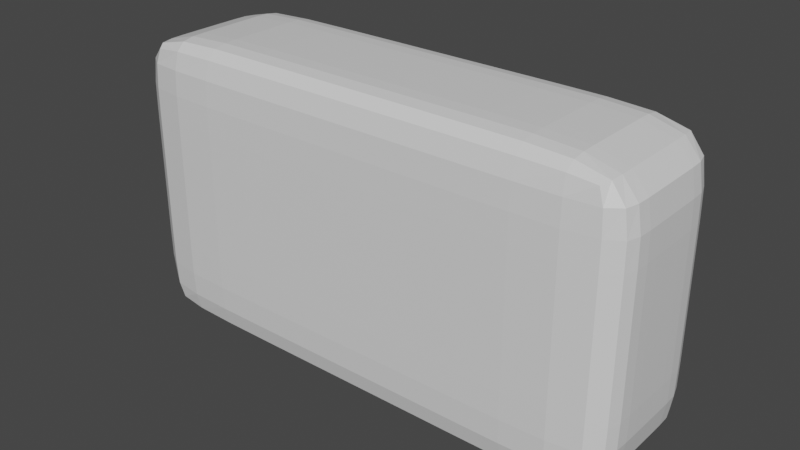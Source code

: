 # Source: BigBase.blend  (saved by Blender 2.81.16; exported with 4.5.12 LTS)
import bpy
from mathutils import Matrix  # noqa: F401  (used for matrix-valued properties, if any)

bpy.ops.wm.read_factory_settings(use_empty=True)
scene = bpy.context.scene
scene.name = 'Scene'

# ---- collections
col_collection = bpy.data.collections.new('Collection'); scene.collection.children.link(col_collection)

# ---- materials (node trees are filled in below, after node groups)
mat_material = bpy.data.materials.new('Material')
mat_material.alpha_threshold = 0.0
mat_material.use_transparent_shadow = False
mat_material.line_color = (0.0, 0.0, 0.0, 1.0)

# ---- node groups
ng_auto_smooth = bpy.data.node_groups.new('Auto Smooth', 'GeometryNodeTree')
_s = ng_auto_smooth.interface.new_socket(name='Geometry', in_out='OUTPUT', socket_type='NodeSocketGeometry')
_s = ng_auto_smooth.interface.new_socket(name='Geometry', in_out='INPUT', socket_type='NodeSocketGeometry')
_s = ng_auto_smooth.interface.new_socket(name='Angle', in_out='INPUT', socket_type='NodeSocketFloat')
_s.subtype = 'ANGLE'
_s.min_value = 0.0
_s.max_value = 3.142
ng_auto_smooth.is_modifier = True
_N = ng_auto_smooth.nodes; _L = ng_auto_smooth.links
n0 = _N.new('NodeGroupOutput'); n0.name = 'Group Output'; n0.location = (480, -100)
n1 = _N.new('NodeGroupInput'); n1.name = 'Group Input'; n1.location = (-420, -300)
n2 = _N.new('NodeGroupInput'); n2.name = 'Group Input.001'; n2.location = (-60, -100)
n3 = _N.new('GeometryNodeSetShadeSmooth'); n3.name = 'Set Shade Smooth'; n3.location = (120, -100)
n3.domain = 'EDGE'
n4 = _N.new('GeometryNodeSetShadeSmooth'); n4.name = 'Set Shade Smooth.001'; n4.location = (300, -100)
n5 = _N.new('GeometryNodeInputMeshEdgeAngle'); n5.name = 'Edge Angle'; n5.location = (-420, -220)
n6 = _N.new('GeometryNodeInputEdgeSmooth'); n6.name = 'Is Edge Smooth'; n6.location = (-60, -160)
n7 = _N.new('GeometryNodeInputShadeSmooth'); n7.name = 'Is Face Smooth'; n7.location = (-240, -340)
n8 = _N.new('FunctionNodeBooleanMath'); n8.name = 'Boolean Math'; n8.location = (-60, -220)
n9 = _N.new('FunctionNodeCompare'); n9.name = 'Compare'; n9.location = (-240, -180)
n9.operation = 'LESS_EQUAL'
_L.new(n5.outputs[0], n9.inputs[0])
_L.new(n4.outputs[0], n0.inputs[0])
_L.new(n1.outputs[1], n9.inputs[1])
_L.new(n9.outputs[0], n8.inputs[0])
_L.new(n7.outputs[0], n8.inputs[1])
_L.new(n2.outputs[0], n3.inputs[0])
_L.new(n6.outputs[0], n3.inputs[1])
_L.new(n3.outputs[0], n4.inputs[0])
_L.new(n8.outputs[0], n3.inputs[2])
n0.is_active_output = True

# ---- material node trees
mat_material.use_nodes = True; mat_material.node_tree.nodes.clear()
_N = mat_material.node_tree.nodes; _L = mat_material.node_tree.links
n0 = _N.new('ShaderNodeOutputMaterial'); n0.name = 'Material Output'; n0.location = (300, 300)
n1 = _N.new('ShaderNodeBsdfPrincipled'); n1.name = 'Principled BSDF'; n1.location = (10, 300)
n1.distribution = 'GGX'
n1.subsurface_method = 'BURLEY'
n1.inputs[2].default_value = 0.4
n1.inputs[3].default_value = 1.45
n1.inputs[27].default_value = (0.0, 0.0, 0.0, 1.0)
n1.inputs[28].default_value = 1.0
_L.new(n1.outputs[0], n0.inputs[0])
n0.is_active_output = True

# ---- world
world_world = bpy.data.worlds.new('World'); scene.world = world_world
world_world.use_nodes = True; world_world.node_tree.nodes.clear()
_N = world_world.node_tree.nodes; _L = world_world.node_tree.links
n0 = _N.new('ShaderNodeOutputWorld'); n0.name = 'World Output'; n0.location = (300, 300)
n1 = _N.new('ShaderNodeBackground'); n1.name = 'Background'; n1.location = (10, 300)
n1.inputs[0].default_value = (0.05088, 0.05088, 0.05088, 1.0)
_L.new(n1.outputs[0], n0.inputs[0])
n0.is_active_output = True
world_world.color = (0.05088, 0.05088, 0.05088)
world_world.use_sun_shadow = False
world_world.sun_shadow_jitter_overblur = 0.0

# ---- meshes
me_cube = bpy.data.meshes.new('Cube')
me_cube.from_pydata([(-7.887, 2.239, 9.494), (-7.887, 2.239, 0.5129), (-7.887, -2.239, 9.494), (-7.887, -2.239, 0.5129), (7.887, 2.239, 9.494), (7.887, 2.239, 0.5129), (7.887, -2.239, 9.494), (7.887, -2.239, 0.5129), (-8.053, 2.287, 8.985), (-8.102, 2.303, 8.174), (-8.108, 2.306, 7.277), (-8.109, 2.306, 6.368), (-8.109, 2.306, 5.459), (-8.109, 2.306, 4.549), (-8.109, 2.306, 3.639), (-8.108, 2.306, 2.73), (-8.102, 2.303, 1.833), (-8.053, 2.287, 1.022), (8.053, -2.287, 1.022), (8.102, -2.303, 1.833), (8.108, -2.306, 2.73), (8.109, -2.306, 3.639), (8.109, -2.306, 4.549), (8.109, -2.306, 5.459), (8.109, -2.306, 6.368), (8.108, -2.306, 7.277), (8.102, -2.303, 8.174), (8.053, -2.287, 8.985), (-8.053, -2.287, 8.985), (-8.102, -2.303, 8.174), (-8.108, -2.306, 7.277), (-8.109, -2.306, 6.368), (-8.109, -2.306, 5.459), (-8.109, -2.306, 4.549), (-8.109, -2.306, 3.639), (-8.108, -2.306, 2.73), (-8.102, -2.303, 1.833), (-8.053, -2.287, 1.022), (8.053, 2.287, 8.985), (8.102, 2.303, 8.174), (8.108, 2.306, 7.277), (8.109, 2.306, 6.368), (8.109, 2.306, 5.459), (8.109, 2.306, 4.549), (8.109, 2.306, 3.639), (8.108, 2.306, 2.73), (8.102, 2.303, 1.833), (8.053, 2.287, 1.022), (-6.991, 2.288, 0.4173), (-5.564, 2.304, 0.3883), (-3.989, 2.306, 0.3843), (-2.394, 2.306, 0.3841), (-0.7981, 2.306, 0.3841), (0.7981, 2.306, 0.3841), (2.394, 2.306, 0.3841), (3.989, 2.306, 0.3843), (5.564, 2.304, 0.3883), (6.991, 2.288, 0.4173), (-6.991, -2.288, 9.59), (-5.564, -2.304, 9.619), (-3.989, -2.306, 9.623), (-2.394, -2.306, 9.623), (-0.7981, -2.306, 9.623), (0.7981, -2.306, 9.623), (2.394, -2.306, 9.623), (3.989, -2.306, 9.623), (5.564, -2.304, 9.619), (6.991, -2.288, 9.59), (6.991, -2.288, 0.4173), (5.564, -2.304, 0.3883), (3.989, -2.306, 0.3843), (2.394, -2.306, 0.3841), (0.7981, -2.306, 0.3841), (-0.7981, -2.306, 0.3841), (-2.394, -2.306, 0.3841), (-3.989, -2.306, 0.3843), (-5.564, -2.304, 0.3883), (-6.991, -2.288, 0.4173), (6.991, 2.288, 9.59), (5.564, 2.304, 9.619), (3.989, 2.306, 9.623), (2.394, 2.306, 9.623), (0.7981, 2.306, 9.623), (-0.7981, 2.306, 9.623), (-2.394, 2.306, 9.623), (-3.989, 2.306, 9.623), (-5.564, 2.304, 9.619), (-6.991, 2.288, 9.59), (7.021, 2.415, 1.004), (5.568, 2.45, 0.9977), (3.99, 2.455, 0.9971), (2.394, 2.455, 0.9971), (0.7981, 2.455, 0.9971), (-0.7981, 2.455, 0.9971), (-2.394, 2.455, 0.9971), (-3.99, 2.455, 0.9971), (-5.568, 2.45, 0.9977), (-7.021, 2.415, 1.004), (7.031, 2.451, 1.83), (5.569, 2.491, 1.83), (3.99, 2.496, 1.83), (2.394, 2.496, 1.83), (0.7981, 2.496, 1.83), (-0.7981, 2.496, 1.83), (-2.394, 2.496, 1.83), (-3.99, 2.496, 1.83), (-5.569, 2.491, 1.83), (-7.031, 2.451, 1.83), (7.032, 2.456, 2.73), (5.569, 2.496, 2.73), (3.99, 2.501, 2.73), (2.394, 2.501, 2.73), (0.7981, 2.501, 2.73), (-0.7981, 2.501, 2.73), (-2.394, 2.501, 2.73), (-3.99, 2.501, 2.73), (-5.569, 2.496, 2.73), (-7.032, 2.456, 2.73), (7.032, 2.456, 3.639), (5.569, 2.496, 3.639), (3.99, 2.502, 3.639), (2.394, 2.502, 3.639), (0.7981, 2.502, 3.639), (-0.7981, 2.502, 3.639), (-2.394, 2.502, 3.639), (-3.99, 2.502, 3.639), (-5.569, 2.496, 3.639), (-7.032, 2.456, 3.639), (7.032, 2.456, 4.549), (5.569, 2.496, 4.549), (3.99, 2.502, 4.549), (2.394, 2.502, 4.549), (0.7981, 2.502, 4.549), (-0.7981, 2.502, 4.549), (-2.394, 2.502, 4.549), (-3.99, 2.502, 4.549), (-5.569, 2.496, 4.549), (-7.032, 2.456, 4.549), (7.032, 2.456, 5.459), (5.569, 2.496, 5.459), (3.99, 2.502, 5.459), (2.394, 2.502, 5.459), (0.7981, 2.502, 5.459), (-0.7981, 2.502, 5.459), (-2.394, 2.502, 5.459), (-3.99, 2.502, 5.459), (-5.569, 2.496, 5.459), (-7.032, 2.456, 5.459), (7.032, 2.456, 6.368), (5.569, 2.496, 6.368), (3.99, 2.502, 6.368), (2.394, 2.502, 6.368), (0.7981, 2.502, 6.368), (-0.7981, 2.502, 6.368), (-2.394, 2.502, 6.368), (-3.99, 2.502, 6.368), (-5.569, 2.496, 6.368), (-7.032, 2.456, 6.368), (7.032, 2.456, 7.278), (5.569, 2.496, 7.278), (3.99, 2.501, 7.278), (2.394, 2.501, 7.278), (0.7981, 2.501, 7.278), (-0.7981, 2.501, 7.278), (-2.394, 2.501, 7.278), (-3.99, 2.501, 7.278), (-5.569, 2.496, 7.278), (-7.032, 2.456, 7.278), (7.031, 2.451, 8.177), (5.569, 2.491, 8.178), (3.99, 2.496, 8.178), (2.394, 2.496, 8.178), (0.7981, 2.496, 8.178), (-0.7981, 2.496, 8.178), (-2.394, 2.496, 8.178), (-3.99, 2.496, 8.178), (-5.569, 2.491, 8.178), (-7.031, 2.451, 8.177), (7.021, 2.415, 9.003), (5.568, 2.45, 9.01), (3.99, 2.455, 9.01), (2.394, 2.455, 9.01), (0.7981, 2.455, 9.01), (-0.7981, 2.455, 9.01), (-2.394, 2.455, 9.01), (-3.99, 2.455, 9.01), (-5.568, 2.45, 9.01), (-7.021, 2.415, 9.003), (-7.021, -2.415, 1.004), (-5.568, -2.45, 0.9977), (-3.99, -2.455, 0.9971), (-2.394, -2.455, 0.9971), (-0.7981, -2.455, 0.9971), (0.7981, -2.455, 0.9971), (2.394, -2.455, 0.9971), (3.99, -2.455, 0.9971), (5.568, -2.45, 0.9977), (7.021, -2.415, 1.004), (-7.031, -2.451, 1.83), (-5.569, -2.491, 1.83), (-3.99, -2.496, 1.83), (-2.394, -2.496, 1.83), (-0.7981, -2.496, 1.83), (0.7981, -2.496, 1.83), (2.394, -2.496, 1.83), (3.99, -2.496, 1.83), (5.569, -2.491, 1.83), (7.031, -2.451, 1.83), (-7.032, -2.456, 2.73), (-5.569, -2.496, 2.73), (-3.99, -2.501, 2.73), (-2.394, -2.501, 2.73), (-0.7981, -2.501, 2.73), (0.7981, -2.501, 2.73), (2.394, -2.501, 2.73), (3.99, -2.501, 2.73), (5.569, -2.496, 2.73), (7.032, -2.456, 2.73), (-7.032, -2.456, 3.639), (-5.569, -2.496, 3.639), (-3.99, -2.502, 3.639), (-2.394, -2.502, 3.639), (-0.7981, -2.502, 3.639), (0.7981, -2.502, 3.639), (2.394, -2.502, 3.639), (3.99, -2.502, 3.639), (5.569, -2.496, 3.639), (7.032, -2.456, 3.639), (-7.032, -2.456, 4.549), (-5.569, -2.496, 4.549), (-3.99, -2.502, 4.549), (-2.394, -2.502, 4.549), (-0.7981, -2.502, 4.549), (0.7981, -2.502, 4.549), (2.394, -2.502, 4.549), (3.99, -2.502, 4.549), (5.569, -2.496, 4.549), (7.032, -2.456, 4.549), (-7.032, -2.456, 5.459), (-5.569, -2.496, 5.459), (-3.99, -2.502, 5.459), (-2.394, -2.502, 5.459), (-0.7981, -2.502, 5.459), (0.7981, -2.502, 5.459), (2.394, -2.502, 5.459), (3.99, -2.502, 5.459), (5.569, -2.496, 5.459), (7.032, -2.456, 5.459), (-7.032, -2.456, 6.368), (-5.569, -2.496, 6.368), (-3.99, -2.502, 6.368), (-2.394, -2.502, 6.368), (-0.7981, -2.502, 6.368), (0.7981, -2.502, 6.368), (2.394, -2.502, 6.368), (3.99, -2.502, 6.368), (5.569, -2.496, 6.368), (7.032, -2.456, 6.368), (-7.032, -2.456, 7.278), (-5.569, -2.496, 7.278), (-3.99, -2.501, 7.278), (-2.394, -2.501, 7.278), (-0.7981, -2.501, 7.278), (0.7981, -2.501, 7.278), (2.394, -2.501, 7.278), (3.99, -2.501, 7.278), (5.569, -2.496, 7.278), (7.032, -2.456, 7.278), (-7.031, -2.451, 8.177), (-5.569, -2.491, 8.178), (-3.99, -2.496, 8.178), (-2.394, -2.496, 8.178), (-0.7981, -2.496, 8.178), (0.7981, -2.496, 8.178), (2.394, -2.496, 8.178), (3.99, -2.496, 8.178), (5.569, -2.491, 8.178), (7.031, -2.451, 8.177), (-7.021, -2.415, 9.003), (-5.568, -2.45, 9.01), (-3.99, -2.455, 9.01), (-2.394, -2.455, 9.01), (-0.7981, -2.455, 9.01), (0.7981, -2.455, 9.01), (2.394, -2.455, 9.01), (3.99, -2.455, 9.01), (5.568, -2.45, 9.01), (7.021, -2.415, 9.003), (8.053, 1.986, 0.4178), (8.102, 1.584, 0.388), (8.11, 1.137, 0.3831), (8.111, 0.6823, 0.3827), (8.111, 0.2274, 0.3827), (8.111, -0.2274, 0.3827), (8.111, -0.6823, 0.3827), (8.11, -1.137, 0.3831), (8.102, -1.584, 0.388), (8.053, -1.986, 0.4178), (-8.053, 1.986, 9.589), (-8.102, 1.584, 9.619), (-8.11, 1.137, 9.624), (-8.111, 0.6823, 9.625), (-8.111, 0.2274, 9.625), (-8.111, -0.2274, 9.625), (-8.111, -0.6823, 9.625), (-8.11, -1.137, 9.624), (-8.102, -1.584, 9.619), (-8.053, -1.986, 9.589), (8.053, -1.986, 9.589), (8.102, -1.584, 9.619), (8.11, -1.137, 9.624), (8.111, -0.6823, 9.625), (8.111, -0.2274, 9.625), (8.111, 0.2274, 9.625), (8.111, 0.6823, 9.625), (8.11, 1.137, 9.624), (8.102, 1.584, 9.619), (8.053, 1.986, 9.589), (-8.053, -1.986, 0.4178), (-8.102, -1.584, 0.388), (-8.11, -1.137, 0.3831), (-8.111, -0.6823, 0.3827), (-8.111, -0.2274, 0.3827), (-8.111, 0.2274, 0.3827), (-8.111, 0.6823, 0.3827), (-8.11, 1.137, 0.3831), (-8.102, 1.584, 0.388), (-8.053, 1.986, 0.4178), (-8.492, 1.995, 1.005), (-8.606, 1.585, 0.9985), (-8.624, 1.137, 0.9975), (-8.626, 0.6823, 0.9973), (-8.626, 0.2274, 0.9973), (-8.626, -0.2274, 0.9973), (-8.626, -0.6823, 0.9973), (-8.624, -1.137, 0.9975), (-8.606, -1.585, 0.9985), (-8.492, -1.995, 1.005), (-8.605, 1.998, 1.831), (-8.738, 1.585, 1.83), (-8.758, 1.137, 1.83), (-8.76, 0.6823, 1.83), (-8.76, 0.2274, 1.83), (-8.76, -0.2274, 1.83), (-8.76, -0.6823, 1.83), (-8.758, -1.137, 1.83), (-8.738, -1.585, 1.83), (-8.605, -1.998, 1.831), (-8.62, 1.999, 2.73), (-8.756, 1.585, 2.73), (-8.776, 1.137, 2.73), (-8.778, 0.6823, 2.73), (-8.778, 0.2274, 2.73), (-8.778, -0.2274, 2.73), (-8.778, -0.6823, 2.73), (-8.776, -1.137, 2.73), (-8.756, -1.585, 2.73), (-8.62, -1.999, 2.73), (-8.621, 1.999, 3.639), (-8.757, 1.585, 3.639), (-8.777, 1.137, 3.639), (-8.779, 0.6823, 3.639), (-8.779, 0.2274, 3.639), (-8.779, -0.2274, 3.639), (-8.779, -0.6823, 3.639), (-8.777, -1.137, 3.639), (-8.757, -1.585, 3.639), (-8.621, -1.999, 3.639), (-8.621, 1.999, 4.549), (-8.757, 1.585, 4.549), (-8.777, 1.137, 4.549), (-8.779, 0.6823, 4.549), (-8.779, 0.2274, 4.549), (-8.779, -0.2274, 4.549), (-8.779, -0.6823, 4.549), (-8.777, -1.137, 4.549), (-8.757, -1.585, 4.549), (-8.621, -1.999, 4.549), (-8.621, 1.999, 5.459), (-8.757, 1.585, 5.459), (-8.777, 1.137, 5.459), (-8.779, 0.6823, 5.459), (-8.779, 0.2274, 5.459), (-8.779, -0.2274, 5.459), (-8.779, -0.6823, 5.459), (-8.777, -1.137, 5.459), (-8.757, -1.585, 5.459), (-8.621, -1.999, 5.459), (-8.621, 1.999, 6.368), (-8.757, 1.585, 6.368), (-8.777, 1.137, 6.368), (-8.779, 0.6823, 6.368), (-8.779, 0.2274, 6.368), (-8.779, -0.2274, 6.368), (-8.779, -0.6823, 6.368), (-8.777, -1.137, 6.368), (-8.757, -1.585, 6.368), (-8.621, -1.999, 6.368), (-8.62, 1.999, 7.277), (-8.756, 1.585, 7.277), (-8.776, 1.137, 7.278), (-8.778, 0.6823, 7.278), (-8.778, 0.2274, 7.278), (-8.778, -0.2274, 7.278), (-8.778, -0.6823, 7.278), (-8.776, -1.137, 7.278), (-8.756, -1.585, 7.277), (-8.62, -1.999, 7.277), (-8.605, 1.998, 8.176), (-8.738, 1.585, 8.177), (-8.758, 1.137, 8.177), (-8.76, 0.6823, 8.177), (-8.76, 0.2274, 8.177), (-8.76, -0.2274, 8.177), (-8.76, -0.6823, 8.177), (-8.758, -1.137, 8.177), (-8.738, -1.585, 8.177), (-8.605, -1.998, 8.176), (-8.492, 1.995, 9.002), (-8.606, 1.585, 9.009), (-8.624, 1.137, 9.01), (-8.626, 0.6823, 9.01), (-8.626, 0.2274, 9.01), (-8.626, -0.2274, 9.01), (-8.626, -0.6823, 9.01), (-8.624, -1.137, 9.01), (-8.606, -1.585, 9.009), (-8.492, -1.995, 9.002), (8.492, -1.995, 1.005), (8.606, -1.585, 0.9985), (8.624, -1.137, 0.9975), (8.626, -0.6823, 0.9973), (8.626, -0.2274, 0.9973), (8.626, 0.2274, 0.9973), (8.626, 0.6823, 0.9973), (8.624, 1.137, 0.9975), (8.606, 1.585, 0.9985), (8.492, 1.995, 1.005), (8.605, -1.998, 1.831), (8.738, -1.585, 1.83), (8.758, -1.137, 1.83), (8.76, -0.6823, 1.83), (8.76, -0.2274, 1.83), (8.76, 0.2274, 1.83), (8.76, 0.6823, 1.83), (8.758, 1.137, 1.83), (8.738, 1.585, 1.83), (8.605, 1.998, 1.831), (8.62, -1.999, 2.73), (8.756, -1.585, 2.73), (8.776, -1.137, 2.73), (8.778, -0.6823, 2.73), (8.778, -0.2274, 2.73), (8.778, 0.2274, 2.73), (8.778, 0.6823, 2.73), (8.776, 1.137, 2.73), (8.756, 1.585, 2.73), (8.62, 1.999, 2.73), (8.621, -1.999, 3.639), (8.757, -1.585, 3.639), (8.777, -1.137, 3.639), (8.779, -0.6823, 3.639), (8.779, -0.2274, 3.639), (8.779, 0.2274, 3.639), (8.779, 0.6823, 3.639), (8.777, 1.137, 3.639), (8.757, 1.585, 3.639), (8.621, 1.999, 3.639), (8.621, -1.999, 4.549), (8.757, -1.585, 4.549), (8.777, -1.137, 4.549), (8.779, -0.6823, 4.549), (8.779, -0.2274, 4.549), (8.779, 0.2274, 4.549), (8.779, 0.6823, 4.549), (8.777, 1.137, 4.549), (8.757, 1.585, 4.549), (8.621, 1.999, 4.549), (8.621, -1.999, 5.459), (8.757, -1.585, 5.459), (8.777, -1.137, 5.459), (8.779, -0.6823, 5.459), (8.779, -0.2274, 5.459), (8.779, 0.2274, 5.459), (8.779, 0.6823, 5.459), (8.777, 1.137, 5.459), (8.757, 1.585, 5.459), (8.621, 1.999, 5.459), (8.621, -1.999, 6.368), (8.757, -1.585, 6.368), (8.777, -1.137, 6.368), (8.779, -0.6823, 6.368), (8.779, -0.2274, 6.368), (8.779, 0.2274, 6.368), (8.779, 0.6823, 6.368), (8.777, 1.137, 6.368), (8.757, 1.585, 6.368), (8.621, 1.999, 6.368), (8.62, -1.999, 7.277), (8.756, -1.585, 7.277), (8.776, -1.137, 7.278), (8.778, -0.6823, 7.278), (8.778, -0.2274, 7.278), (8.778, 0.2274, 7.278), (8.778, 0.6823, 7.278), (8.776, 1.137, 7.278), (8.756, 1.585, 7.277), (8.62, 1.999, 7.277), (8.605, -1.998, 8.176), (8.738, -1.585, 8.177), (8.758, -1.137, 8.177), (8.76, -0.6823, 8.177), (8.76, -0.2274, 8.177), (8.76, 0.2274, 8.177), (8.76, 0.6823, 8.177), (8.758, 1.137, 8.177), (8.738, 1.585, 8.177), (8.605, 1.998, 8.176), (8.492, -1.995, 9.002), (8.606, -1.585, 9.009), (8.624, -1.137, 9.01), (8.626, -0.6823, 9.01), (8.626, -0.2274, 9.01), (8.626, 0.2274, 9.01), (8.626, 0.6823, 9.01), (8.624, 1.137, 9.01), (8.606, 1.585, 9.009), (8.492, 1.995, 9.002), (7.021, 1.996, 0.166), (7.031, 1.586, 0.09857), (7.032, 1.137, 0.08825), (7.032, 0.6823, 0.08739), (7.032, 0.2274, 0.08736), (7.032, -0.2274, 0.08736), (7.032, -0.6823, 0.08739), (7.032, -1.137, 0.08825), (7.031, -1.586, 0.09857), (7.021, -1.996, 0.166), (5.568, 2.0, 0.09984), (5.569, 1.586, 0.02259), (5.569, 1.137, 0.01118), (5.569, 0.6823, 0.01031), (5.569, 0.2274, 0.01028), (5.569, -0.2274, 0.01028), (5.569, -0.6823, 0.01031), (5.569, -1.137, 0.01118), (5.569, -1.586, 0.02259), (5.568, -2.0, 0.09984), (3.99, 2.0, 0.09096), (3.99, 1.586, 0.01276), (3.99, 1.137, 0.00138), (3.99, 0.6823, 0.000518), (3.99, 0.2274, 0.0004858), (3.99, -0.2274, 0.0004858), (3.99, -0.6823, 0.000518), (3.99, -1.137, 0.00138), (3.99, -1.586, 0.01276), (3.99, -2.0, 0.09096), (2.394, 2.0, 0.09045), (2.394, 1.586, 0.01227), (2.394, 1.137, 0.0008969), (2.394, 0.6823, 3.51e-05), (2.394, 0.2274, 2.889e-06), (2.394, -0.2274, 2.889e-06), (2.394, -0.6823, 3.51e-05), (2.394, -1.137, 0.0008969), (2.394, -1.586, 0.01227), (2.394, -2.0, 0.09045), (0.7981, 2.0, 0.09045), (0.7981, 1.586, 0.01227), (0.7981, 1.137, 0.0008953), (0.7981, 0.6823, 3.35e-05), (0.7981, 0.2274, 1.289e-06), (0.7981, -0.2274, 1.289e-06), (0.7981, -0.6823, 3.35e-05), (0.7981, -1.137, 0.0008953), (0.7981, -1.586, 0.01227), (0.7981, -2.0, 0.09045), (-0.7981, 2.0, 0.09045), (-0.7981, 1.586, 0.01227), (-0.7981, 1.137, 0.0008953), (-0.7981, 0.6823, 3.35e-05), (-0.7981, 0.2274, 1.289e-06), (-0.7981, -0.2274, 1.289e-06), (-0.7981, -0.6823, 3.35e-05), (-0.7981, -1.137, 0.0008953), (-0.7981, -1.586, 0.01227), (-0.7981, -2.0, 0.09045), (-2.394, 2.0, 0.09045), (-2.394, 1.586, 0.01227), (-2.394, 1.137, 0.0008969), (-2.394, 0.6823, 3.51e-05), (-2.394, 0.2274, 2.889e-06), (-2.394, -0.2274, 2.889e-06), (-2.394, -0.6823, 3.51e-05), (-2.394, -1.137, 0.0008969), (-2.394, -1.586, 0.01227), (-2.394, -2.0, 0.09045), (-3.99, 2.0, 0.09096), (-3.99, 1.586, 0.01276), (-3.99, 1.137, 0.00138), (-3.99, 0.6823, 0.000518), (-3.99, 0.2274, 0.0004858), (-3.99, -0.2274, 0.0004858), (-3.99, -0.6823, 0.000518), (-3.99, -1.137, 0.00138), (-3.99, -1.586, 0.01276), (-3.99, -2.0, 0.09096), (-5.568, 2.0, 0.09984), (-5.569, 1.586, 0.02259), (-5.569, 1.137, 0.01118), (-5.569, 0.6823, 0.01031), (-5.569, 0.2274, 0.01028), (-5.569, -0.2274, 0.01028), (-5.569, -0.6823, 0.01031), (-5.569, -1.137, 0.01118), (-5.569, -1.586, 0.02259), (-5.568, -2.0, 0.09984), (-7.021, 1.996, 0.166), (-7.031, 1.586, 0.09857), (-7.032, 1.137, 0.08825), (-7.032, 0.6823, 0.08739), (-7.032, 0.2274, 0.08736), (-7.032, -0.2274, 0.08736), (-7.032, -0.6823, 0.08739), (-7.032, -1.137, 0.08825), (-7.031, -1.586, 0.09857), (-7.021, -1.996, 0.166), (-7.021, 1.996, 9.841), (-7.031, 1.586, 9.909), (-7.032, 1.137, 9.919), (-7.032, 0.6823, 9.92), (-7.032, 0.2274, 9.92), (-7.032, -0.2274, 9.92), (-7.032, -0.6823, 9.92), (-7.032, -1.137, 9.919), (-7.031, -1.586, 9.909), (-7.021, -1.996, 9.841), (-5.568, 2.0, 9.907), (-5.569, 1.586, 9.985), (-5.569, 1.137, 9.996), (-5.569, 0.6823, 9.997), (-5.569, 0.2274, 9.997), (-5.569, -0.2274, 9.997), (-5.569, -0.6823, 9.997), (-5.569, -1.137, 9.996), (-5.569, -1.586, 9.985), (-5.568, -2.0, 9.907), (-3.99, 2.0, 9.916), (-3.99, 1.586, 9.994), (-3.99, 1.137, 10.01), (-3.99, 0.6823, 10.01), (-3.99, 0.2274, 10.01), (-3.99, -0.2274, 10.01), (-3.99, -0.6823, 10.01), (-3.99, -1.137, 10.01), (-3.99, -1.586, 9.994), (-3.99, -2.0, 9.916), (-2.394, 2.0, 9.917), (-2.394, 1.586, 9.995), (-2.394, 1.137, 10.01), (-2.394, 0.6823, 10.01), (-2.394, 0.2274, 10.01), (-2.394, -0.2274, 10.01), (-2.394, -0.6823, 10.01), (-2.394, -1.137, 10.01), (-2.394, -1.586, 9.995), (-2.394, -2.0, 9.917), (-0.7981, 2.0, 9.917), (-0.7981, 1.586, 9.995), (-0.7981, 1.137, 10.01), (-0.7981, 0.6823, 10.01), (-0.7981, 0.2274, 10.01), (-0.7981, -0.2274, 10.01), (-0.7981, -0.6823, 10.01), (-0.7981, -1.137, 10.01), (-0.7981, -1.586, 9.995), (-0.7981, -2.0, 9.917), (0.7981, 2.0, 9.917), (0.7981, 1.586, 9.995), (0.7981, 1.137, 10.01), (0.7981, 0.6823, 10.01), (0.7981, 0.2274, 10.01), (0.7981, -0.2274, 10.01), (0.7981, -0.6823, 10.01), (0.7981, -1.137, 10.01), (0.7981, -1.586, 9.995), (0.7981, -2.0, 9.917), (2.394, 2.0, 9.917), (2.394, 1.586, 9.995), (2.394, 1.137, 10.01), (2.394, 0.6823, 10.01), (2.394, 0.2274, 10.01), (2.394, -0.2274, 10.01), (2.394, -0.6823, 10.01), (2.394, -1.137, 10.01), (2.394, -1.586, 9.995), (2.394, -2.0, 9.917), (3.99, 2.0, 9.916), (3.99, 1.586, 9.994), (3.99, 1.137, 10.01), (3.99, 0.6823, 10.01), (3.99, 0.2274, 10.01), (3.99, -0.2274, 10.01), (3.99, -0.6823, 10.01), (3.99, -1.137, 10.01), (3.99, -1.586, 9.994), (3.99, -2.0, 9.916), (5.568, 2.0, 9.907), (5.569, 1.586, 9.985), (5.569, 1.137, 9.996), (5.569, 0.6823, 9.997), (5.569, 0.2274, 9.997), (5.569, -0.2274, 9.997), (5.569, -0.6823, 9.997), (5.569, -1.137, 9.996), (5.569, -1.586, 9.985), (5.568, -2.0, 9.907), (7.021, 1.996, 9.841), (7.031, 1.586, 9.909), (7.032, 1.137, 9.919), (7.032, 0.6823, 9.92), (7.032, 0.2274, 9.92), (7.032, -0.2274, 9.92), (7.032, -0.6823, 9.92), (7.032, -1.137, 9.919), (7.031, -1.586, 9.909), (7.021, -1.996, 9.841)], [], [(727, 67, 6, 308), (287, 27, 6, 67), (527, 38, 4, 317), (627, 77, 3, 318), (427, 28, 2, 307), (187, 8, 0, 87), (48, 1, 17, 97), (97, 17, 16, 107), (107, 16, 15, 117), (117, 15, 14, 127), (127, 14, 13, 137), (137, 13, 12, 147), (147, 12, 11, 157), (157, 11, 10, 167), (167, 10, 9, 177), (177, 9, 8, 187), (318, 3, 37, 337), (337, 37, 36, 347), (347, 36, 35, 357), (357, 35, 34, 367), (367, 34, 33, 377), (377, 33, 32, 387), (387, 32, 31, 397), (397, 31, 30, 407), (407, 30, 29, 417), (417, 29, 28, 427), (288, 5, 47, 437), (437, 47, 46, 447), (447, 46, 45, 457), (457, 45, 44, 467), (467, 44, 43, 477), (477, 43, 42, 487), (487, 42, 41, 497), (497, 41, 40, 507), (507, 40, 39, 517), (517, 39, 38, 527), (68, 7, 18, 197), (197, 18, 19, 207), (207, 19, 20, 217), (217, 20, 21, 227), (227, 21, 22, 237), (237, 22, 23, 247), (247, 23, 24, 257), (257, 24, 25, 267), (267, 25, 26, 277), (277, 26, 27, 287), (29, 268, 278, 28), (268, 269, 279, 278), (269, 270, 280, 279), (270, 271, 281, 280), (271, 272, 282, 281), (272, 273, 283, 282), (273, 274, 284, 283), (274, 275, 285, 284), (275, 276, 286, 285), (276, 277, 287, 286), (30, 258, 268, 29), (258, 259, 269, 268), (259, 260, 270, 269), (260, 261, 271, 270), (261, 262, 272, 271), (262, 263, 273, 272), (263, 264, 274, 273), (264, 265, 275, 274), (265, 266, 276, 275), (266, 267, 277, 276), (31, 248, 258, 30), (248, 249, 259, 258), (249, 250, 260, 259), (250, 251, 261, 260), (251, 252, 262, 261), (252, 253, 263, 262), (253, 254, 264, 263), (254, 255, 265, 264), (255, 256, 266, 265), (256, 257, 267, 266), (32, 238, 248, 31), (238, 239, 249, 248), (239, 240, 250, 249), (240, 241, 251, 250), (241, 242, 252, 251), (242, 243, 253, 252), (243, 244, 254, 253), (244, 245, 255, 254), (245, 246, 256, 255), (246, 247, 257, 256), (33, 228, 238, 32), (228, 229, 239, 238), (229, 230, 240, 239), (230, 231, 241, 240), (231, 232, 242, 241), (232, 233, 243, 242), (233, 234, 244, 243), (234, 235, 245, 244), (235, 236, 246, 245), (236, 237, 247, 246), (34, 218, 228, 33), (218, 219, 229, 228), (219, 220, 230, 229), (220, 221, 231, 230), (221, 222, 232, 231), (222, 223, 233, 232), (223, 224, 234, 233), (224, 225, 235, 234), (225, 226, 236, 235), (226, 227, 237, 236), (35, 208, 218, 34), (208, 209, 219, 218), (209, 210, 220, 219), (210, 211, 221, 220), (211, 212, 222, 221), (212, 213, 223, 222), (213, 214, 224, 223), (214, 215, 225, 224), (215, 216, 226, 225), (216, 217, 227, 226), (36, 198, 208, 35), (198, 199, 209, 208), (199, 200, 210, 209), (200, 201, 211, 210), (201, 202, 212, 211), (202, 203, 213, 212), (203, 204, 214, 213), (204, 205, 215, 214), (205, 206, 216, 215), (206, 207, 217, 216), (37, 188, 198, 36), (188, 189, 199, 198), (189, 190, 200, 199), (190, 191, 201, 200), (191, 192, 202, 201), (192, 193, 203, 202), (193, 194, 204, 203), (194, 195, 205, 204), (195, 196, 206, 205), (196, 197, 207, 206), (3, 77, 188, 37), (77, 76, 189, 188), (76, 75, 190, 189), (75, 74, 191, 190), (74, 73, 192, 191), (73, 72, 193, 192), (72, 71, 194, 193), (71, 70, 195, 194), (70, 69, 196, 195), (69, 68, 197, 196), (39, 168, 178, 38), (168, 169, 179, 178), (169, 170, 180, 179), (170, 171, 181, 180), (171, 172, 182, 181), (172, 173, 183, 182), (173, 174, 184, 183), (174, 175, 185, 184), (175, 176, 186, 185), (176, 177, 187, 186), (40, 158, 168, 39), (158, 159, 169, 168), (159, 160, 170, 169), (160, 161, 171, 170), (161, 162, 172, 171), (162, 163, 173, 172), (163, 164, 174, 173), (164, 165, 175, 174), (165, 166, 176, 175), (166, 167, 177, 176), (41, 148, 158, 40), (148, 149, 159, 158), (149, 150, 160, 159), (150, 151, 161, 160), (151, 152, 162, 161), (152, 153, 163, 162), (153, 154, 164, 163), (154, 155, 165, 164), (155, 156, 166, 165), (156, 157, 167, 166), (42, 138, 148, 41), (138, 139, 149, 148), (139, 140, 150, 149), (140, 141, 151, 150), (141, 142, 152, 151), (142, 143, 153, 152), (143, 144, 154, 153), (144, 145, 155, 154), (145, 146, 156, 155), (146, 147, 157, 156), (43, 128, 138, 42), (128, 129, 139, 138), (129, 130, 140, 139), (130, 131, 141, 140), (131, 132, 142, 141), (132, 133, 143, 142), (133, 134, 144, 143), (134, 135, 145, 144), (135, 136, 146, 145), (136, 137, 147, 146), (44, 118, 128, 43), (118, 119, 129, 128), (119, 120, 130, 129), (120, 121, 131, 130), (121, 122, 132, 131), (122, 123, 133, 132), (123, 124, 134, 133), (124, 125, 135, 134), (125, 126, 136, 135), (126, 127, 137, 136), (45, 108, 118, 44), (108, 109, 119, 118), (109, 110, 120, 119), (110, 111, 121, 120), (111, 112, 122, 121), (112, 113, 123, 122), (113, 114, 124, 123), (114, 115, 125, 124), (115, 116, 126, 125), (116, 117, 127, 126), (46, 98, 108, 45), (98, 99, 109, 108), (99, 100, 110, 109), (100, 101, 111, 110), (101, 102, 112, 111), (102, 103, 113, 112), (103, 104, 114, 113), (104, 105, 115, 114), (105, 106, 116, 115), (106, 107, 117, 116), (47, 88, 98, 46), (88, 89, 99, 98), (89, 90, 100, 99), (90, 91, 101, 100), (91, 92, 102, 101), (92, 93, 103, 102), (93, 94, 104, 103), (94, 95, 105, 104), (95, 96, 106, 105), (96, 97, 107, 106), (5, 57, 88, 47), (57, 56, 89, 88), (56, 55, 90, 89), (55, 54, 91, 90), (54, 53, 92, 91), (53, 52, 93, 92), (52, 51, 94, 93), (51, 50, 95, 94), (50, 49, 96, 95), (49, 48, 97, 96), (38, 178, 78, 4), (178, 179, 79, 78), (179, 180, 80, 79), (180, 181, 81, 80), (181, 182, 82, 81), (182, 183, 83, 82), (183, 184, 84, 83), (184, 185, 85, 84), (185, 186, 86, 85), (186, 187, 87, 86), (297, 7, 68, 537), (537, 68, 69, 547), (547, 69, 70, 557), (557, 70, 71, 567), (567, 71, 72, 577), (577, 72, 73, 587), (587, 73, 74, 597), (597, 74, 75, 607), (607, 75, 76, 617), (617, 76, 77, 627), (28, 278, 58, 2), (278, 279, 59, 58), (279, 280, 60, 59), (280, 281, 61, 60), (281, 282, 62, 61), (282, 283, 63, 62), (283, 284, 64, 63), (284, 285, 65, 64), (285, 286, 66, 65), (286, 287, 67, 66), (307, 2, 58, 637), (637, 58, 59, 647), (647, 59, 60, 657), (657, 60, 61, 667), (667, 61, 62, 677), (677, 62, 63, 687), (687, 63, 64, 697), (697, 64, 65, 707), (707, 65, 66, 717), (717, 66, 67, 727), (79, 708, 718, 78), (708, 709, 719, 718), (709, 710, 720, 719), (710, 711, 721, 720), (711, 712, 722, 721), (712, 713, 723, 722), (713, 714, 724, 723), (714, 715, 725, 724), (715, 716, 726, 725), (716, 717, 727, 726), (80, 698, 708, 79), (698, 699, 709, 708), (699, 700, 710, 709), (700, 701, 711, 710), (701, 702, 712, 711), (702, 703, 713, 712), (703, 704, 714, 713), (704, 705, 715, 714), (705, 706, 716, 715), (706, 707, 717, 716), (81, 688, 698, 80), (688, 689, 699, 698), (689, 690, 700, 699), (690, 691, 701, 700), (691, 692, 702, 701), (692, 693, 703, 702), (693, 694, 704, 703), (694, 695, 705, 704), (695, 696, 706, 705), (696, 697, 707, 706), (82, 678, 688, 81), (678, 679, 689, 688), (679, 680, 690, 689), (680, 681, 691, 690), (681, 682, 692, 691), (682, 683, 693, 692), (683, 684, 694, 693), (684, 685, 695, 694), (685, 686, 696, 695), (686, 687, 697, 696), (83, 668, 678, 82), (668, 669, 679, 678), (669, 670, 680, 679), (670, 671, 681, 680), (671, 672, 682, 681), (672, 673, 683, 682), (673, 674, 684, 683), (674, 675, 685, 684), (675, 676, 686, 685), (676, 677, 687, 686), (84, 658, 668, 83), (658, 659, 669, 668), (659, 660, 670, 669), (660, 661, 671, 670), (661, 662, 672, 671), (662, 663, 673, 672), (663, 664, 674, 673), (664, 665, 675, 674), (665, 666, 676, 675), (666, 667, 677, 676), (85, 648, 658, 84), (648, 649, 659, 658), (649, 650, 660, 659), (650, 651, 661, 660), (651, 652, 662, 661), (652, 653, 663, 662), (653, 654, 664, 663), (654, 655, 665, 664), (655, 656, 666, 665), (656, 657, 667, 666), (86, 638, 648, 85), (638, 639, 649, 648), (639, 640, 650, 649), (640, 641, 651, 650), (641, 642, 652, 651), (642, 643, 653, 652), (643, 644, 654, 653), (644, 645, 655, 654), (645, 646, 656, 655), (646, 647, 657, 656), (87, 628, 638, 86), (628, 629, 639, 638), (629, 630, 640, 639), (630, 631, 641, 640), (631, 632, 642, 641), (632, 633, 643, 642), (633, 634, 644, 643), (634, 635, 645, 644), (635, 636, 646, 645), (636, 637, 647, 646), (0, 298, 628, 87), (298, 299, 629, 628), (299, 300, 630, 629), (300, 301, 631, 630), (301, 302, 632, 631), (302, 303, 633, 632), (303, 304, 634, 633), (304, 305, 635, 634), (305, 306, 636, 635), (306, 307, 637, 636), (49, 608, 618, 48), (608, 609, 619, 618), (609, 610, 620, 619), (610, 611, 621, 620), (611, 612, 622, 621), (612, 613, 623, 622), (613, 614, 624, 623), (614, 615, 625, 624), (615, 616, 626, 625), (616, 617, 627, 626), (50, 598, 608, 49), (598, 599, 609, 608), (599, 600, 610, 609), (600, 601, 611, 610), (601, 602, 612, 611), (602, 603, 613, 612), (603, 604, 614, 613), (604, 605, 615, 614), (605, 606, 616, 615), (606, 607, 617, 616), (51, 588, 598, 50), (588, 589, 599, 598), (589, 590, 600, 599), (590, 591, 601, 600), (591, 592, 602, 601), (592, 593, 603, 602), (593, 594, 604, 603), (594, 595, 605, 604), (595, 596, 606, 605), (596, 597, 607, 606), (52, 578, 588, 51), (578, 579, 589, 588), (579, 580, 590, 589), (580, 581, 591, 590), (581, 582, 592, 591), (582, 583, 593, 592), (583, 584, 594, 593), (584, 585, 595, 594), (585, 586, 596, 595), (586, 587, 597, 596), (53, 568, 578, 52), (568, 569, 579, 578), (569, 570, 580, 579), (570, 571, 581, 580), (571, 572, 582, 581), (572, 573, 583, 582), (573, 574, 584, 583), (574, 575, 585, 584), (575, 576, 586, 585), (576, 577, 587, 586), (54, 558, 568, 53), (558, 559, 569, 568), (559, 560, 570, 569), (560, 561, 571, 570), (561, 562, 572, 571), (562, 563, 573, 572), (563, 564, 574, 573), (564, 565, 575, 574), (565, 566, 576, 575), (566, 567, 577, 576), (55, 548, 558, 54), (548, 549, 559, 558), (549, 550, 560, 559), (550, 551, 561, 560), (551, 552, 562, 561), (552, 553, 563, 562), (553, 554, 564, 563), (554, 555, 565, 564), (555, 556, 566, 565), (556, 557, 567, 566), (56, 538, 548, 55), (538, 539, 549, 548), (539, 540, 550, 549), (540, 541, 551, 550), (541, 542, 552, 551), (542, 543, 553, 552), (543, 544, 554, 553), (544, 545, 555, 554), (545, 546, 556, 555), (546, 547, 557, 556), (57, 528, 538, 56), (528, 529, 539, 538), (529, 530, 540, 539), (530, 531, 541, 540), (531, 532, 542, 541), (532, 533, 543, 542), (533, 534, 544, 543), (534, 535, 545, 544), (535, 536, 546, 545), (536, 537, 547, 546), (5, 288, 528, 57), (288, 289, 529, 528), (289, 290, 530, 529), (290, 291, 531, 530), (291, 292, 532, 531), (292, 293, 533, 532), (293, 294, 534, 533), (294, 295, 535, 534), (295, 296, 536, 535), (296, 297, 537, 536), (26, 508, 518, 27), (508, 509, 519, 518), (509, 510, 520, 519), (510, 511, 521, 520), (511, 512, 522, 521), (512, 513, 523, 522), (513, 514, 524, 523), (514, 515, 525, 524), (515, 516, 526, 525), (516, 517, 527, 526), (25, 498, 508, 26), (498, 499, 509, 508), (499, 500, 510, 509), (500, 501, 511, 510), (501, 502, 512, 511), (502, 503, 513, 512), (503, 504, 514, 513), (504, 505, 515, 514), (505, 506, 516, 515), (506, 507, 517, 516), (24, 488, 498, 25), (488, 489, 499, 498), (489, 490, 500, 499), (490, 491, 501, 500), (491, 492, 502, 501), (492, 493, 503, 502), (493, 494, 504, 503), (494, 495, 505, 504), (495, 496, 506, 505), (496, 497, 507, 506), (23, 478, 488, 24), (478, 479, 489, 488), (479, 480, 490, 489), (480, 481, 491, 490), (481, 482, 492, 491), (482, 483, 493, 492), (483, 484, 494, 493), (484, 485, 495, 494), (485, 486, 496, 495), (486, 487, 497, 496), (22, 468, 478, 23), (468, 469, 479, 478), (469, 470, 480, 479), (470, 471, 481, 480), (471, 472, 482, 481), (472, 473, 483, 482), (473, 474, 484, 483), (474, 475, 485, 484), (475, 476, 486, 485), (476, 477, 487, 486), (21, 458, 468, 22), (458, 459, 469, 468), (459, 460, 470, 469), (460, 461, 471, 470), (461, 462, 472, 471), (462, 463, 473, 472), (463, 464, 474, 473), (464, 465, 475, 474), (465, 466, 476, 475), (466, 467, 477, 476), (20, 448, 458, 21), (448, 449, 459, 458), (449, 450, 460, 459), (450, 451, 461, 460), (451, 452, 462, 461), (452, 453, 463, 462), (453, 454, 464, 463), (454, 455, 465, 464), (455, 456, 466, 465), (456, 457, 467, 466), (19, 438, 448, 20), (438, 439, 449, 448), (439, 440, 450, 449), (440, 441, 451, 450), (441, 442, 452, 451), (442, 443, 453, 452), (443, 444, 454, 453), (444, 445, 455, 454), (445, 446, 456, 455), (446, 447, 457, 456), (18, 428, 438, 19), (428, 429, 439, 438), (429, 430, 440, 439), (430, 431, 441, 440), (431, 432, 442, 441), (432, 433, 443, 442), (433, 434, 444, 443), (434, 435, 445, 444), (435, 436, 446, 445), (436, 437, 447, 446), (7, 297, 428, 18), (297, 296, 429, 428), (296, 295, 430, 429), (295, 294, 431, 430), (294, 293, 432, 431), (293, 292, 433, 432), (292, 291, 434, 433), (291, 290, 435, 434), (290, 289, 436, 435), (289, 288, 437, 436), (9, 408, 418, 8), (408, 409, 419, 418), (409, 410, 420, 419), (410, 411, 421, 420), (411, 412, 422, 421), (412, 413, 423, 422), (413, 414, 424, 423), (414, 415, 425, 424), (415, 416, 426, 425), (416, 417, 427, 426), (10, 398, 408, 9), (398, 399, 409, 408), (399, 400, 410, 409), (400, 401, 411, 410), (401, 402, 412, 411), (402, 403, 413, 412), (403, 404, 414, 413), (404, 405, 415, 414), (405, 406, 416, 415), (406, 407, 417, 416), (11, 388, 398, 10), (388, 389, 399, 398), (389, 390, 400, 399), (390, 391, 401, 400), (391, 392, 402, 401), (392, 393, 403, 402), (393, 394, 404, 403), (394, 395, 405, 404), (395, 396, 406, 405), (396, 397, 407, 406), (12, 378, 388, 11), (378, 379, 389, 388), (379, 380, 390, 389), (380, 381, 391, 390), (381, 382, 392, 391), (382, 383, 393, 392), (383, 384, 394, 393), (384, 385, 395, 394), (385, 386, 396, 395), (386, 387, 397, 396), (13, 368, 378, 12), (368, 369, 379, 378), (369, 370, 380, 379), (370, 371, 381, 380), (371, 372, 382, 381), (372, 373, 383, 382), (373, 374, 384, 383), (374, 375, 385, 384), (375, 376, 386, 385), (376, 377, 387, 386), (14, 358, 368, 13), (358, 359, 369, 368), (359, 360, 370, 369), (360, 361, 371, 370), (361, 362, 372, 371), (362, 363, 373, 372), (363, 364, 374, 373), (364, 365, 375, 374), (365, 366, 376, 375), (366, 367, 377, 376), (15, 348, 358, 14), (348, 349, 359, 358), (349, 350, 360, 359), (350, 351, 361, 360), (351, 352, 362, 361), (352, 353, 363, 362), (353, 354, 364, 363), (354, 355, 365, 364), (355, 356, 366, 365), (356, 357, 367, 366), (16, 338, 348, 15), (338, 339, 349, 348), (339, 340, 350, 349), (340, 341, 351, 350), (341, 342, 352, 351), (342, 343, 353, 352), (343, 344, 354, 353), (344, 345, 355, 354), (345, 346, 356, 355), (346, 347, 357, 356), (17, 328, 338, 16), (328, 329, 339, 338), (329, 330, 340, 339), (330, 331, 341, 340), (331, 332, 342, 341), (332, 333, 343, 342), (333, 334, 344, 343), (334, 335, 345, 344), (335, 336, 346, 345), (336, 337, 347, 346), (1, 327, 328, 17), (327, 326, 329, 328), (326, 325, 330, 329), (325, 324, 331, 330), (324, 323, 332, 331), (323, 322, 333, 332), (322, 321, 334, 333), (321, 320, 335, 334), (320, 319, 336, 335), (319, 318, 337, 336), (8, 418, 298, 0), (418, 419, 299, 298), (419, 420, 300, 299), (420, 421, 301, 300), (421, 422, 302, 301), (422, 423, 303, 302), (423, 424, 304, 303), (424, 425, 305, 304), (425, 426, 306, 305), (426, 427, 307, 306), (48, 618, 327, 1), (618, 619, 326, 327), (619, 620, 325, 326), (620, 621, 324, 325), (621, 622, 323, 324), (622, 623, 322, 323), (623, 624, 321, 322), (624, 625, 320, 321), (625, 626, 319, 320), (626, 627, 318, 319), (27, 518, 308, 6), (518, 519, 309, 308), (519, 520, 310, 309), (520, 521, 311, 310), (521, 522, 312, 311), (522, 523, 313, 312), (523, 524, 314, 313), (524, 525, 315, 314), (525, 526, 316, 315), (526, 527, 317, 316), (78, 718, 317, 4), (718, 719, 316, 317), (719, 720, 315, 316), (720, 721, 314, 315), (721, 722, 313, 314), (722, 723, 312, 313), (723, 724, 311, 312), (724, 725, 310, 311), (725, 726, 309, 310), (726, 727, 308, 309)])
_uv = me_cube.uv_layers.new(name='UVMap')
_uv.uv.foreach_set('vector', [0.8523, 0.7273, 0.8523, 0.75, 0.875, 0.75, 0.875, 0.7273, 0.6023, 0.9773, 0.6023, 1.0, 0.625, 1.0, 0.625, 0.9773, 0.6023, 0.2273, 0.6023, 0.25, 0.625, 0.25, 0.625, 0.2273, 0.3523, 0.7273, 0.3523, 0.75, 0.375, 0.75, 0.375, 0.7273, 0.6023, 0.7273, 0.6023, 0.75, 0.625, 0.75, 0.625, 0.7273, 0.6023, 0.4773, 0.6023, 0.5, 0.625, 0.5, 0.625, 0.4773, 0.375, 0.4773, 0.375, 0.5, 0.3977, 0.5, 0.3977, 0.4773, 0.3977, 0.4773, 0.3977, 0.5, 0.4205, 0.5, 0.4205, 0.4773, 0.4205, 0.4773, 0.4205, 0.5, 0.4432, 0.5, 0.4432, 0.4773, 0.4432, 0.4773, 0.4432, 0.5, 0.4659, 0.5, 0.4659, 0.4773, 0.4659, 0.4773, 0.4659, 0.5, 0.4886, 0.5, 0.4886, 0.4773, 0.4886, 0.4773, 0.4886, 0.5, 0.5114, 0.5, 0.5114, 0.4773, 0.5114, 0.4773, 0.5114, 0.5, 0.5341, 0.5, 0.5341, 0.4773, 0.5341, 0.4773, 0.5341, 0.5, 0.5568, 0.5, 0.5568, 0.4773, 0.5568, 0.4773, 0.5568, 0.5, 0.5795, 0.5, 0.5795, 0.4773, 0.5795, 0.4773, 0.5795, 0.5, 0.6023, 0.5, 0.6023, 0.4773, 0.375, 0.7273, 0.375, 0.75, 0.3977, 0.75, 0.3977, 0.7273, 0.3977, 0.7273, 0.3977, 0.75, 0.4205, 0.75, 0.4205, 0.7273, 0.4205, 0.7273, 0.4205, 0.75, 0.4432, 0.75, 0.4432, 0.7273, 0.4432, 0.7273, 0.4432, 0.75, 0.4659, 0.75, 0.4659, 0.7273, 0.4659, 0.7273, 0.4659, 0.75, 0.4886, 0.75, 0.4886, 0.7273, 0.4886, 0.7273, 0.4886, 0.75, 0.5114, 0.75, 0.5114, 0.7273, 0.5114, 0.7273, 0.5114, 0.75, 0.5341, 0.75, 0.5341, 0.7273, 0.5341, 0.7273, 0.5341, 0.75, 0.5568, 0.75, 0.5568, 0.7273, 0.5568, 0.7273, 0.5568, 0.75, 0.5795, 0.75, 0.5795, 0.7273, 0.5795, 0.7273, 0.5795, 0.75, 0.6023, 0.75, 0.6023, 0.7273, 0.375, 0.2273, 0.375, 0.25, 0.3977, 0.25, 0.3977, 0.2273, 0.3977, 0.2273, 0.3977, 0.25, 0.4205, 0.25, 0.4205, 0.2273, 0.4205, 0.2273, 0.4205, 0.25, 0.4432, 0.25, 0.4432, 0.2273, 0.4432, 0.2273, 0.4432, 0.25, 0.4659, 0.25, 0.4659, 0.2273, 0.4659, 0.2273, 0.4659, 0.25, 0.4886, 0.25, 0.4886, 0.2273, 0.4886, 0.2273, 0.4886, 0.25, 0.5114, 0.25, 0.5114, 0.2273, 0.5114, 0.2273, 0.5114, 0.25, 0.5341, 0.25, 0.5341, 0.2273, 0.5341, 0.2273, 0.5341, 0.25, 0.5568, 0.25, 0.5568, 0.2273, 0.5568, 0.2273, 0.5568, 0.25, 0.5795, 0.25, 0.5795, 0.2273, 0.5795, 0.2273, 0.5795, 0.25, 0.6023, 0.25, 0.6023, 0.2273, 0.375, 0.9773, 0.375, 1.0, 0.3977, 1.0, 0.3977, 0.9773, 0.3977, 0.9773, 0.3977, 1.0, 0.4205, 1.0, 0.4205, 0.9773, 0.4205, 0.9773, 0.4205, 1.0, 0.4432, 1.0, 0.4432, 0.9773, 0.4432, 0.9773, 0.4432, 1.0, 0.4659, 1.0, 0.4659, 0.9773, 0.4659, 0.9773, 0.4659, 1.0, 0.4886, 1.0, 0.4886, 0.9773, 0.4886, 0.9773, 0.4886, 1.0, 0.5114, 1.0, 0.5114, 0.9773, 0.5114, 0.9773, 0.5114, 1.0, 0.5341, 1.0, 0.5341, 0.9773, 0.5341, 0.9773, 0.5341, 1.0, 0.5568, 1.0, 0.5568, 0.9773, 0.5568, 0.9773, 0.5568, 1.0, 0.5795, 1.0, 0.5795, 0.9773, 0.5795, 0.9773, 0.5795, 1.0, 0.6023, 1.0, 0.6023, 0.9773, 0.5795, 0.75, 0.5795, 0.7727, 0.6023, 0.7727, 0.6023, 0.75, 0.5795, 0.7727, 0.5795, 0.7955, 0.6023, 0.7955, 0.6023, 0.7727, 0.5795, 0.7955, 0.5795, 0.8182, 0.6023, 0.8182, 0.6023, 0.7955, 0.5795, 0.8182, 0.5795, 0.8409, 0.6023, 0.8409, 0.6023, 0.8182, 0.5795, 0.8409, 0.5795, 0.8636, 0.6023, 0.8636, 0.6023, 0.8409, 0.5795, 0.8636, 0.5795, 0.8864, 0.6023, 0.8864, 0.6023, 0.8636, 0.5795, 0.8864, 0.5795, 0.9091, 0.6023, 0.9091, 0.6023, 0.8864, 0.5795, 0.9091, 0.5795, 0.9318, 0.6023, 0.9318, 0.6023, 0.9091, 0.5795, 0.9318, 0.5795, 0.9545, 0.6023, 0.9545, 0.6023, 0.9318, 0.5795, 0.9545, 0.5795, 0.9773, 0.6023, 0.9773, 0.6023, 0.9545, 0.5568, 0.75, 0.5568, 0.7727, 0.5795, 0.7727, 0.5795, 0.75, 0.5568, 0.7727, 0.5568, 0.7955, 0.5795, 0.7955, 0.5795, 0.7727, 0.5568, 0.7955, 0.5568, 0.8182, 0.5795, 0.8182, 0.5795, 0.7955, 0.5568, 0.8182, 0.5568, 0.8409, 0.5795, 0.8409, 0.5795, 0.8182, 0.5568, 0.8409, 0.5568, 0.8636, 0.5795, 0.8636, 0.5795, 0.8409, 0.5568, 0.8636, 0.5568, 0.8864, 0.5795, 0.8864, 0.5795, 0.8636, 0.5568, 0.8864, 0.5568, 0.9091, 0.5795, 0.9091, 0.5795, 0.8864, 0.5568, 0.9091, 0.5568, 0.9318, 0.5795, 0.9318, 0.5795, 0.9091, 0.5568, 0.9318, 0.5568, 0.9545, 0.5795, 0.9545, 0.5795, 0.9318, 0.5568, 0.9545, 0.5568, 0.9773, 0.5795, 0.9773, 0.5795, 0.9545, 0.5341, 0.75, 0.5341, 0.7727, 0.5568, 0.7727, 0.5568, 0.75, 0.5341, 0.7727, 0.5341, 0.7955, 0.5568, 0.7955, 0.5568, 0.7727, 0.5341, 0.7955, 0.5341, 0.8182, 0.5568, 0.8182, 0.5568, 0.7955, 0.5341, 0.8182, 0.5341, 0.8409, 0.5568, 0.8409, 0.5568, 0.8182, 0.5341, 0.8409, 0.5341, 0.8636, 0.5568, 0.8636, 0.5568, 0.8409, 0.5341, 0.8636, 0.5341, 0.8864, 0.5568, 0.8864, 0.5568, 0.8636, 0.5341, 0.8864, 0.5341, 0.9091, 0.5568, 0.9091, 0.5568, 0.8864, 0.5341, 0.9091, 0.5341, 0.9318, 0.5568, 0.9318, 0.5568, 0.9091, 0.5341, 0.9318, 0.5341, 0.9545, 0.5568, 0.9545, 0.5568, 0.9318, 0.5341, 0.9545, 0.5341, 0.9773, 0.5568, 0.9773, 0.5568, 0.9545, 0.5114, 0.75, 0.5114, 0.7727, 0.5341, 0.7727, 0.5341, 0.75, 0.5114, 0.7727, 0.5114, 0.7955, 0.5341, 0.7955, 0.5341, 0.7727, 0.5114, 0.7955, 0.5114, 0.8182, 0.5341, 0.8182, 0.5341, 0.7955, 0.5114, 0.8182, 0.5114, 0.8409, 0.5341, 0.8409, 0.5341, 0.8182, 0.5114, 0.8409, 0.5114, 0.8636, 0.5341, 0.8636, 0.5341, 0.8409, 0.5114, 0.8636, 0.5114, 0.8864, 0.5341, 0.8864, 0.5341, 0.8636, 0.5114, 0.8864, 0.5114, 0.9091, 0.5341, 0.9091, 0.5341, 0.8864, 0.5114, 0.9091, 0.5114, 0.9318, 0.5341, 0.9318, 0.5341, 0.9091, 0.5114, 0.9318, 0.5114, 0.9545, 0.5341, 0.9545, 0.5341, 0.9318, 0.5114, 0.9545, 0.5114, 0.9773, 0.5341, 0.9773, 0.5341, 0.9545, 0.4886, 0.75, 0.4886, 0.7727, 0.5114, 0.7727, 0.5114, 0.75, 0.4886, 0.7727, 0.4886, 0.7955, 0.5114, 0.7955, 0.5114, 0.7727, 0.4886, 0.7955, 0.4886, 0.8182, 0.5114, 0.8182, 0.5114, 0.7955, 0.4886, 0.8182, 0.4886, 0.8409, 0.5114, 0.8409, 0.5114, 0.8182, 0.4886, 0.8409, 0.4886, 0.8636, 0.5114, 0.8636, 0.5114, 0.8409, 0.4886, 0.8636, 0.4886, 0.8864, 0.5114, 0.8864, 0.5114, 0.8636, 0.4886, 0.8864, 0.4886, 0.9091, 0.5114, 0.9091, 0.5114, 0.8864, 0.4886, 0.9091, 0.4886, 0.9318, 0.5114, 0.9318, 0.5114, 0.9091, 0.4886, 0.9318, 0.4886, 0.9545, 0.5114, 0.9545, 0.5114, 0.9318, 0.4886, 0.9545, 0.4886, 0.9773, 0.5114, 0.9773, 0.5114, 0.9545, 0.4659, 0.75, 0.4659, 0.7727, 0.4886, 0.7727, 0.4886, 0.75, 0.4659, 0.7727, 0.4659, 0.7955, 0.4886, 0.7955, 0.4886, 0.7727, 0.4659, 0.7955, 0.4659, 0.8182, 0.4886, 0.8182, 0.4886, 0.7955, 0.4659, 0.8182, 0.4659, 0.8409, 0.4886, 0.8409, 0.4886, 0.8182, 0.4659, 0.8409, 0.4659, 0.8636, 0.4886, 0.8636, 0.4886, 0.8409, 0.4659, 0.8636, 0.4659, 0.8864, 0.4886, 0.8864, 0.4886, 0.8636, 0.4659, 0.8864, 0.4659, 0.9091, 0.4886, 0.9091, 0.4886, 0.8864, 0.4659, 0.9091, 0.4659, 0.9318, 0.4886, 0.9318, 0.4886, 0.9091, 0.4659, 0.9318, 0.4659, 0.9545, 0.4886, 0.9545, 0.4886, 0.9318, 0.4659, 0.9545, 0.4659, 0.9773, 0.4886, 0.9773, 0.4886, 0.9545, 0.4432, 0.75, 0.4432, 0.7727, 0.4659, 0.7727, 0.4659, 0.75, 0.4432, 0.7727, 0.4432, 0.7955, 0.4659, 0.7955, 0.4659, 0.7727, 0.4432, 0.7955, 0.4432, 0.8182, 0.4659, 0.8182, 0.4659, 0.7955, 0.4432, 0.8182, 0.4432, 0.8409, 0.4659, 0.8409, 0.4659, 0.8182, 0.4432, 0.8409, 0.4432, 0.8636, 0.4659, 0.8636, 0.4659, 0.8409, 0.4432, 0.8636, 0.4432, 0.8864, 0.4659, 0.8864, 0.4659, 0.8636, 0.4432, 0.8864, 0.4432, 0.9091, 0.4659, 0.9091, 0.4659, 0.8864, 0.4432, 0.9091, 0.4432, 0.9318, 0.4659, 0.9318, 0.4659, 0.9091, 0.4432, 0.9318, 0.4432, 0.9545, 0.4659, 0.9545, 0.4659, 0.9318, 0.4432, 0.9545, 0.4432, 0.9773, 0.4659, 0.9773, 0.4659, 0.9545, 0.4205, 0.75, 0.4205, 0.7727, 0.4432, 0.7727, 0.4432, 0.75, 0.4205, 0.7727, 0.4205, 0.7955, 0.4432, 0.7955, 0.4432, 0.7727, 0.4205, 0.7955, 0.4205, 0.8182, 0.4432, 0.8182, 0.4432, 0.7955, 0.4205, 0.8182, 0.4205, 0.8409, 0.4432, 0.8409, 0.4432, 0.8182, 0.4205, 0.8409, 0.4205, 0.8636, 0.4432, 0.8636, 0.4432, 0.8409, 0.4205, 0.8636, 0.4205, 0.8864, 0.4432, 0.8864, 0.4432, 0.8636, 0.4205, 0.8864, 0.4205, 0.9091, 0.4432, 0.9091, 0.4432, 0.8864, 0.4205, 0.9091, 0.4205, 0.9318, 0.4432, 0.9318, 0.4432, 0.9091, 0.4205, 0.9318, 0.4205, 0.9545, 0.4432, 0.9545, 0.4432, 0.9318, 0.4205, 0.9545, 0.4205, 0.9773, 0.4432, 0.9773, 0.4432, 0.9545, 0.3977, 0.75, 0.3977, 0.7727, 0.4205, 0.7727, 0.4205, 0.75, 0.3977, 0.7727, 0.3977, 0.7955, 0.4205, 0.7955, 0.4205, 0.7727, 0.3977, 0.7955, 0.3977, 0.8182, 0.4205, 0.8182, 0.4205, 0.7955, 0.3977, 0.8182, 0.3977, 0.8409, 0.4205, 0.8409, 0.4205, 0.8182, 0.3977, 0.8409, 0.3977, 0.8636, 0.4205, 0.8636, 0.4205, 0.8409, 0.3977, 0.8636, 0.3977, 0.8864, 0.4205, 0.8864, 0.4205, 0.8636, 0.3977, 0.8864, 0.3977, 0.9091, 0.4205, 0.9091, 0.4205, 0.8864, 0.3977, 0.9091, 0.3977, 0.9318, 0.4205, 0.9318, 0.4205, 0.9091, 0.3977, 0.9318, 0.3977, 0.9545, 0.4205, 0.9545, 0.4205, 0.9318, 0.3977, 0.9545, 0.3977, 0.9773, 0.4205, 0.9773, 0.4205, 0.9545, 0.375, 0.75, 0.375, 0.7727, 0.3977, 0.7727, 0.3977, 0.75, 0.375, 0.7727, 0.375, 0.7955, 0.3977, 0.7955, 0.3977, 0.7727, 0.375, 0.7955, 0.375, 0.8182, 0.3977, 0.8182, 0.3977, 0.7955, 0.375, 0.8182, 0.375, 0.8409, 0.3977, 0.8409, 0.3977, 0.8182, 0.375, 0.8409, 0.375, 0.8636, 0.3977, 0.8636, 0.3977, 0.8409, 0.375, 0.8636, 0.375, 0.8864, 0.3977, 0.8864, 0.3977, 0.8636, 0.375, 0.8864, 0.375, 0.9091, 0.3977, 0.9091, 0.3977, 0.8864, 0.375, 0.9091, 0.375, 0.9318, 0.3977, 0.9318, 0.3977, 0.9091, 0.375, 0.9318, 0.375, 0.9545, 0.3977, 0.9545, 0.3977, 0.9318, 0.375, 0.9545, 0.375, 0.9773, 0.3977, 0.9773, 0.3977, 0.9545, 0.5795, 0.25, 0.5795, 0.2727, 0.6023, 0.2727, 0.6023, 0.25, 0.5795, 0.2727, 0.5795, 0.2955, 0.6023, 0.2955, 0.6023, 0.2727, 0.5795, 0.2955, 0.5795, 0.3182, 0.6023, 0.3182, 0.6023, 0.2955, 0.5795, 0.3182, 0.5795, 0.3409, 0.6023, 0.3409, 0.6023, 0.3182, 0.5795, 0.3409, 0.5795, 0.3636, 0.6023, 0.3636, 0.6023, 0.3409, 0.5795, 0.3636, 0.5795, 0.3864, 0.6023, 0.3864, 0.6023, 0.3636, 0.5795, 0.3864, 0.5795, 0.4091, 0.6023, 0.4091, 0.6023, 0.3864, 0.5795, 0.4091, 0.5795, 0.4318, 0.6023, 0.4318, 0.6023, 0.4091, 0.5795, 0.4318, 0.5795, 0.4545, 0.6023, 0.4545, 0.6023, 0.4318, 0.5795, 0.4545, 0.5795, 0.4773, 0.6023, 0.4773, 0.6023, 0.4545, 0.5568, 0.25, 0.5568, 0.2727, 0.5795, 0.2727, 0.5795, 0.25, 0.5568, 0.2727, 0.5568, 0.2955, 0.5795, 0.2955, 0.5795, 0.2727, 0.5568, 0.2955, 0.5568, 0.3182, 0.5795, 0.3182, 0.5795, 0.2955, 0.5568, 0.3182, 0.5568, 0.3409, 0.5795, 0.3409, 0.5795, 0.3182, 0.5568, 0.3409, 0.5568, 0.3636, 0.5795, 0.3636, 0.5795, 0.3409, 0.5568, 0.3636, 0.5568, 0.3864, 0.5795, 0.3864, 0.5795, 0.3636, 0.5568, 0.3864, 0.5568, 0.4091, 0.5795, 0.4091, 0.5795, 0.3864, 0.5568, 0.4091, 0.5568, 0.4318, 0.5795, 0.4318, 0.5795, 0.4091, 0.5568, 0.4318, 0.5568, 0.4545, 0.5795, 0.4545, 0.5795, 0.4318, 0.5568, 0.4545, 0.5568, 0.4773, 0.5795, 0.4773, 0.5795, 0.4545, 0.5341, 0.25, 0.5341, 0.2727, 0.5568, 0.2727, 0.5568, 0.25, 0.5341, 0.2727, 0.5341, 0.2955, 0.5568, 0.2955, 0.5568, 0.2727, 0.5341, 0.2955, 0.5341, 0.3182, 0.5568, 0.3182, 0.5568, 0.2955, 0.5341, 0.3182, 0.5341, 0.3409, 0.5568, 0.3409, 0.5568, 0.3182, 0.5341, 0.3409, 0.5341, 0.3636, 0.5568, 0.3636, 0.5568, 0.3409, 0.5341, 0.3636, 0.5341, 0.3864, 0.5568, 0.3864, 0.5568, 0.3636, 0.5341, 0.3864, 0.5341, 0.4091, 0.5568, 0.4091, 0.5568, 0.3864, 0.5341, 0.4091, 0.5341, 0.4318, 0.5568, 0.4318, 0.5568, 0.4091, 0.5341, 0.4318, 0.5341, 0.4545, 0.5568, 0.4545, 0.5568, 0.4318, 0.5341, 0.4545, 0.5341, 0.4773, 0.5568, 0.4773, 0.5568, 0.4545, 0.5114, 0.25, 0.5114, 0.2727, 0.5341, 0.2727, 0.5341, 0.25, 0.5114, 0.2727, 0.5114, 0.2955, 0.5341, 0.2955, 0.5341, 0.2727, 0.5114, 0.2955, 0.5114, 0.3182, 0.5341, 0.3182, 0.5341, 0.2955, 0.5114, 0.3182, 0.5114, 0.3409, 0.5341, 0.3409, 0.5341, 0.3182, 0.5114, 0.3409, 0.5114, 0.3636, 0.5341, 0.3636, 0.5341, 0.3409, 0.5114, 0.3636, 0.5114, 0.3864, 0.5341, 0.3864, 0.5341, 0.3636, 0.5114, 0.3864, 0.5114, 0.4091, 0.5341, 0.4091, 0.5341, 0.3864, 0.5114, 0.4091, 0.5114, 0.4318, 0.5341, 0.4318, 0.5341, 0.4091, 0.5114, 0.4318, 0.5114, 0.4545, 0.5341, 0.4545, 0.5341, 0.4318, 0.5114, 0.4545, 0.5114, 0.4773, 0.5341, 0.4773, 0.5341, 0.4545, 0.4886, 0.25, 0.4886, 0.2727, 0.5114, 0.2727, 0.5114, 0.25, 0.4886, 0.2727, 0.4886, 0.2955, 0.5114, 0.2955, 0.5114, 0.2727, 0.4886, 0.2955, 0.4886, 0.3182, 0.5114, 0.3182, 0.5114, 0.2955, 0.4886, 0.3182, 0.4886, 0.3409, 0.5114, 0.3409, 0.5114, 0.3182, 0.4886, 0.3409, 0.4886, 0.3636, 0.5114, 0.3636, 0.5114, 0.3409, 0.4886, 0.3636, 0.4886, 0.3864, 0.5114, 0.3864, 0.5114, 0.3636, 0.4886, 0.3864, 0.4886, 0.4091, 0.5114, 0.4091, 0.5114, 0.3864, 0.4886, 0.4091, 0.4886, 0.4318, 0.5114, 0.4318, 0.5114, 0.4091, 0.4886, 0.4318, 0.4886, 0.4545, 0.5114, 0.4545, 0.5114, 0.4318, 0.4886, 0.4545, 0.4886, 0.4773, 0.5114, 0.4773, 0.5114, 0.4545, 0.4659, 0.25, 0.4659, 0.2727, 0.4886, 0.2727, 0.4886, 0.25, 0.4659, 0.2727, 0.4659, 0.2955, 0.4886, 0.2955, 0.4886, 0.2727, 0.4659, 0.2955, 0.4659, 0.3182, 0.4886, 0.3182, 0.4886, 0.2955, 0.4659, 0.3182, 0.4659, 0.3409, 0.4886, 0.3409, 0.4886, 0.3182, 0.4659, 0.3409, 0.4659, 0.3636, 0.4886, 0.3636, 0.4886, 0.3409, 0.4659, 0.3636, 0.4659, 0.3864, 0.4886, 0.3864, 0.4886, 0.3636, 0.4659, 0.3864, 0.4659, 0.4091, 0.4886, 0.4091, 0.4886, 0.3864, 0.4659, 0.4091, 0.4659, 0.4318, 0.4886, 0.4318, 0.4886, 0.4091, 0.4659, 0.4318, 0.4659, 0.4545, 0.4886, 0.4545, 0.4886, 0.4318, 0.4659, 0.4545, 0.4659, 0.4773, 0.4886, 0.4773, 0.4886, 0.4545, 0.4432, 0.25, 0.4432, 0.2727, 0.4659, 0.2727, 0.4659, 0.25, 0.4432, 0.2727, 0.4432, 0.2955, 0.4659, 0.2955, 0.4659, 0.2727, 0.4432, 0.2955, 0.4432, 0.3182, 0.4659, 0.3182, 0.4659, 0.2955, 0.4432, 0.3182, 0.4432, 0.3409, 0.4659, 0.3409, 0.4659, 0.3182, 0.4432, 0.3409, 0.4432, 0.3636, 0.4659, 0.3636, 0.4659, 0.3409, 0.4432, 0.3636, 0.4432, 0.3864, 0.4659, 0.3864, 0.4659, 0.3636, 0.4432, 0.3864, 0.4432, 0.4091, 0.4659, 0.4091, 0.4659, 0.3864, 0.4432, 0.4091, 0.4432, 0.4318, 0.4659, 0.4318, 0.4659, 0.4091, 0.4432, 0.4318, 0.4432, 0.4545, 0.4659, 0.4545, 0.4659, 0.4318, 0.4432, 0.4545, 0.4432, 0.4773, 0.4659, 0.4773, 0.4659, 0.4545, 0.4205, 0.25, 0.4205, 0.2727, 0.4432, 0.2727, 0.4432, 0.25, 0.4205, 0.2727, 0.4205, 0.2955, 0.4432, 0.2955, 0.4432, 0.2727, 0.4205, 0.2955, 0.4205, 0.3182, 0.4432, 0.3182, 0.4432, 0.2955, 0.4205, 0.3182, 0.4205, 0.3409, 0.4432, 0.3409, 0.4432, 0.3182, 0.4205, 0.3409, 0.4205, 0.3636, 0.4432, 0.3636, 0.4432, 0.3409, 0.4205, 0.3636, 0.4205, 0.3864, 0.4432, 0.3864, 0.4432, 0.3636, 0.4205, 0.3864, 0.4205, 0.4091, 0.4432, 0.4091, 0.4432, 0.3864, 0.4205, 0.4091, 0.4205, 0.4318, 0.4432, 0.4318, 0.4432, 0.4091, 0.4205, 0.4318, 0.4205, 0.4545, 0.4432, 0.4545, 0.4432, 0.4318, 0.4205, 0.4545, 0.4205, 0.4773, 0.4432, 0.4773, 0.4432, 0.4545, 0.3977, 0.25, 0.3977, 0.2727, 0.4205, 0.2727, 0.4205, 0.25, 0.3977, 0.2727, 0.3977, 0.2955, 0.4205, 0.2955, 0.4205, 0.2727, 0.3977, 0.2955, 0.3977, 0.3182, 0.4205, 0.3182, 0.4205, 0.2955, 0.3977, 0.3182, 0.3977, 0.3409, 0.4205, 0.3409, 0.4205, 0.3182, 0.3977, 0.3409, 0.3977, 0.3636, 0.4205, 0.3636, 0.4205, 0.3409, 0.3977, 0.3636, 0.3977, 0.3864, 0.4205, 0.3864, 0.4205, 0.3636, 0.3977, 0.3864, 0.3977, 0.4091, 0.4205, 0.4091, 0.4205, 0.3864, 0.3977, 0.4091, 0.3977, 0.4318, 0.4205, 0.4318, 0.4205, 0.4091, 0.3977, 0.4318, 0.3977, 0.4545, 0.4205, 0.4545, 0.4205, 0.4318, 0.3977, 0.4545, 0.3977, 0.4773, 0.4205, 0.4773, 0.4205, 0.4545, 0.375, 0.25, 0.375, 0.2727, 0.3977, 0.2727, 0.3977, 0.25, 0.375, 0.2727, 0.375, 0.2955, 0.3977, 0.2955, 0.3977, 0.2727, 0.375, 0.2955, 0.375, 0.3182, 0.3977, 0.3182, 0.3977, 0.2955, 0.375, 0.3182, 0.375, 0.3409, 0.3977, 0.3409, 0.3977, 0.3182, 0.375, 0.3409, 0.375, 0.3636, 0.3977, 0.3636, 0.3977, 0.3409, 0.375, 0.3636, 0.375, 0.3864, 0.3977, 0.3864, 0.3977, 0.3636, 0.375, 0.3864, 0.375, 0.4091, 0.3977, 0.4091, 0.3977, 0.3864, 0.375, 0.4091, 0.375, 0.4318, 0.3977, 0.4318, 0.3977, 0.4091, 0.375, 0.4318, 0.375, 0.4545, 0.3977, 0.4545, 0.3977, 0.4318, 0.375, 0.4545, 0.375, 0.4773, 0.3977, 0.4773, 0.3977, 0.4545, 0.6023, 0.25, 0.6023, 0.2727, 0.625, 0.2727, 0.625, 0.25, 0.6023, 0.2727, 0.6023, 0.2955, 0.625, 0.2955, 0.625, 0.2727, 0.6023, 0.2955, 0.6023, 0.3182, 0.625, 0.3182, 0.625, 0.2955, 0.6023, 0.3182, 0.6023, 0.3409, 0.625, 0.3409, 0.625, 0.3182, 0.6023, 0.3409, 0.6023, 0.3636, 0.625, 0.3636, 0.625, 0.3409, 0.6023, 0.3636, 0.6023, 0.3864, 0.625, 0.3864, 0.625, 0.3636, 0.6023, 0.3864, 0.6023, 0.4091, 0.625, 0.4091, 0.625, 0.3864, 0.6023, 0.4091, 0.6023, 0.4318, 0.625, 0.4318, 0.625, 0.4091, 0.6023, 0.4318, 0.6023, 0.4545, 0.625, 0.4545, 0.625, 0.4318, 0.6023, 0.4545, 0.6023, 0.4773, 0.625, 0.4773, 0.625, 0.4545, 0.125, 0.7273, 0.125, 0.75, 0.1477, 0.75, 0.1477, 0.7273, 0.1477, 0.7273, 0.1477, 0.75, 0.1705, 0.75, 0.1705, 0.7273, 0.1705, 0.7273, 0.1705, 0.75, 0.1932, 0.75, 0.1932, 0.7273, 0.1932, 0.7273, 0.1932, 0.75, 0.2159, 0.75, 0.2159, 0.7273, 0.2159, 0.7273, 0.2159, 0.75, 0.2386, 0.75, 0.2386, 0.7273, 0.2386, 0.7273, 0.2386, 0.75, 0.2614, 0.75, 0.2614, 0.7273, 0.2614, 0.7273, 0.2614, 0.75, 0.2841, 0.75, 0.2841, 0.7273, 0.2841, 0.7273, 0.2841, 0.75, 0.3068, 0.75, 0.3068, 0.7273, 0.3068, 0.7273, 0.3068, 0.75, 0.3295, 0.75, 0.3295, 0.7273, 0.3295, 0.7273, 0.3295, 0.75, 0.3523, 0.75, 0.3523, 0.7273, 0.6023, 0.75, 0.6023, 0.7727, 0.625, 0.7727, 0.625, 0.75, 0.6023, 0.7727, 0.6023, 0.7955, 0.625, 0.7955, 0.625, 0.7727, 0.6023, 0.7955, 0.6023, 0.8182, 0.625, 0.8182, 0.625, 0.7955, 0.6023, 0.8182, 0.6023, 0.8409, 0.625, 0.8409, 0.625, 0.8182, 0.6023, 0.8409, 0.6023, 0.8636, 0.625, 0.8636, 0.625, 0.8409, 0.6023, 0.8636, 0.6023, 0.8864, 0.625, 0.8864, 0.625, 0.8636, 0.6023, 0.8864, 0.6023, 0.9091, 0.625, 0.9091, 0.625, 0.8864, 0.6023, 0.9091, 0.6023, 0.9318, 0.625, 0.9318, 0.625, 0.9091, 0.6023, 0.9318, 0.6023, 0.9545, 0.625, 0.9545, 0.625, 0.9318, 0.6023, 0.9545, 0.6023, 0.9773, 0.625, 0.9773, 0.625, 0.9545, 0.625, 0.7273, 0.625, 0.75, 0.6477, 0.75, 0.6477, 0.7273, 0.6477, 0.7273, 0.6477, 0.75, 0.6705, 0.75, 0.6705, 0.7273, 0.6705, 0.7273, 0.6705, 0.75, 0.6932, 0.75, 0.6932, 0.7273, 0.6932, 0.7273, 0.6932, 0.75, 0.7159, 0.75, 0.7159, 0.7273, 0.7159, 0.7273, 0.7159, 0.75, 0.7386, 0.75, 0.7386, 0.7273, 0.7386, 0.7273, 0.7386, 0.75, 0.7614, 0.75, 0.7614, 0.7273, 0.7614, 0.7273, 0.7614, 0.75, 0.7841, 0.75, 0.7841, 0.7273, 0.7841, 0.7273, 0.7841, 0.75, 0.8068, 0.75, 0.8068, 0.7273, 0.8068, 0.7273, 0.8068, 0.75, 0.8295, 0.75, 0.8295, 0.7273, 0.8295, 0.7273, 0.8295, 0.75, 0.8523, 0.75, 0.8523, 0.7273, 0.8295, 0.5, 0.8295, 0.5227, 0.8523, 0.5227, 0.8523, 0.5, 0.8295, 0.5227, 0.8295, 0.5455, 0.8523, 0.5455, 0.8523, 0.5227, 0.8295, 0.5455, 0.8295, 0.5682, 0.8523, 0.5682, 0.8523, 0.5455, 0.8295, 0.5682, 0.8295, 0.5909, 0.8523, 0.5909, 0.8523, 0.5682, 0.8295, 0.5909, 0.8295, 0.6136, 0.8523, 0.6136, 0.8523, 0.5909, 0.8295, 0.6136, 0.8295, 0.6364, 0.8523, 0.6364, 0.8523, 0.6136, 0.8295, 0.6364, 0.8295, 0.6591, 0.8523, 0.6591, 0.8523, 0.6364, 0.8295, 0.6591, 0.8295, 0.6818, 0.8523, 0.6818, 0.8523, 0.6591, 0.8295, 0.6818, 0.8295, 0.7045, 0.8523, 0.7045, 0.8523, 0.6818, 0.8295, 0.7045, 0.8295, 0.7273, 0.8523, 0.7273, 0.8523, 0.7045, 0.8068, 0.5, 0.8068, 0.5227, 0.8295, 0.5227, 0.8295, 0.5, 0.8068, 0.5227, 0.8068, 0.5455, 0.8295, 0.5455, 0.8295, 0.5227, 0.8068, 0.5455, 0.8068, 0.5682, 0.8295, 0.5682, 0.8295, 0.5455, 0.8068, 0.5682, 0.8068, 0.5909, 0.8295, 0.5909, 0.8295, 0.5682, 0.8068, 0.5909, 0.8068, 0.6136, 0.8295, 0.6136, 0.8295, 0.5909, 0.8068, 0.6136, 0.8068, 0.6364, 0.8295, 0.6364, 0.8295, 0.6136, 0.8068, 0.6364, 0.8068, 0.6591, 0.8295, 0.6591, 0.8295, 0.6364, 0.8068, 0.6591, 0.8068, 0.6818, 0.8295, 0.6818, 0.8295, 0.6591, 0.8068, 0.6818, 0.8068, 0.7045, 0.8295, 0.7045, 0.8295, 0.6818, 0.8068, 0.7045, 0.8068, 0.7273, 0.8295, 0.7273, 0.8295, 0.7045, 0.7841, 0.5, 0.7841, 0.5227, 0.8068, 0.5227, 0.8068, 0.5, 0.7841, 0.5227, 0.7841, 0.5455, 0.8068, 0.5455, 0.8068, 0.5227, 0.7841, 0.5455, 0.7841, 0.5682, 0.8068, 0.5682, 0.8068, 0.5455, 0.7841, 0.5682, 0.7841, 0.5909, 0.8068, 0.5909, 0.8068, 0.5682, 0.7841, 0.5909, 0.7841, 0.6136, 0.8068, 0.6136, 0.8068, 0.5909, 0.7841, 0.6136, 0.7841, 0.6364, 0.8068, 0.6364, 0.8068, 0.6136, 0.7841, 0.6364, 0.7841, 0.6591, 0.8068, 0.6591, 0.8068, 0.6364, 0.7841, 0.6591, 0.7841, 0.6818, 0.8068, 0.6818, 0.8068, 0.6591, 0.7841, 0.6818, 0.7841, 0.7045, 0.8068, 0.7045, 0.8068, 0.6818, 0.7841, 0.7045, 0.7841, 0.7273, 0.8068, 0.7273, 0.8068, 0.7045, 0.7614, 0.5, 0.7614, 0.5227, 0.7841, 0.5227, 0.7841, 0.5, 0.7614, 0.5227, 0.7614, 0.5455, 0.7841, 0.5455, 0.7841, 0.5227, 0.7614, 0.5455, 0.7614, 0.5682, 0.7841, 0.5682, 0.7841, 0.5455, 0.7614, 0.5682, 0.7614, 0.5909, 0.7841, 0.5909, 0.7841, 0.5682, 0.7614, 0.5909, 0.7614, 0.6136, 0.7841, 0.6136, 0.7841, 0.5909, 0.7614, 0.6136, 0.7614, 0.6364, 0.7841, 0.6364, 0.7841, 0.6136, 0.7614, 0.6364, 0.7614, 0.6591, 0.7841, 0.6591, 0.7841, 0.6364, 0.7614, 0.6591, 0.7614, 0.6818, 0.7841, 0.6818, 0.7841, 0.6591, 0.7614, 0.6818, 0.7614, 0.7045, 0.7841, 0.7045, 0.7841, 0.6818, 0.7614, 0.7045, 0.7614, 0.7273, 0.7841, 0.7273, 0.7841, 0.7045, 0.7386, 0.5, 0.7386, 0.5227, 0.7614, 0.5227, 0.7614, 0.5, 0.7386, 0.5227, 0.7386, 0.5455, 0.7614, 0.5455, 0.7614, 0.5227, 0.7386, 0.5455, 0.7386, 0.5682, 0.7614, 0.5682, 0.7614, 0.5455, 0.7386, 0.5682, 0.7386, 0.5909, 0.7614, 0.5909, 0.7614, 0.5682, 0.7386, 0.5909, 0.7386, 0.6136, 0.7614, 0.6136, 0.7614, 0.5909, 0.7386, 0.6136, 0.7386, 0.6364, 0.7614, 0.6364, 0.7614, 0.6136, 0.7386, 0.6364, 0.7386, 0.6591, 0.7614, 0.6591, 0.7614, 0.6364, 0.7386, 0.6591, 0.7386, 0.6818, 0.7614, 0.6818, 0.7614, 0.6591, 0.7386, 0.6818, 0.7386, 0.7045, 0.7614, 0.7045, 0.7614, 0.6818, 0.7386, 0.7045, 0.7386, 0.7273, 0.7614, 0.7273, 0.7614, 0.7045, 0.7159, 0.5, 0.7159, 0.5227, 0.7386, 0.5227, 0.7386, 0.5, 0.7159, 0.5227, 0.7159, 0.5455, 0.7386, 0.5455, 0.7386, 0.5227, 0.7159, 0.5455, 0.7159, 0.5682, 0.7386, 0.5682, 0.7386, 0.5455, 0.7159, 0.5682, 0.7159, 0.5909, 0.7386, 0.5909, 0.7386, 0.5682, 0.7159, 0.5909, 0.7159, 0.6136, 0.7386, 0.6136, 0.7386, 0.5909, 0.7159, 0.6136, 0.7159, 0.6364, 0.7386, 0.6364, 0.7386, 0.6136, 0.7159, 0.6364, 0.7159, 0.6591, 0.7386, 0.6591, 0.7386, 0.6364, 0.7159, 0.6591, 0.7159, 0.6818, 0.7386, 0.6818, 0.7386, 0.6591, 0.7159, 0.6818, 0.7159, 0.7045, 0.7386, 0.7045, 0.7386, 0.6818, 0.7159, 0.7045, 0.7159, 0.7273, 0.7386, 0.7273, 0.7386, 0.7045, 0.6932, 0.5, 0.6932, 0.5227, 0.7159, 0.5227, 0.7159, 0.5, 0.6932, 0.5227, 0.6932, 0.5455, 0.7159, 0.5455, 0.7159, 0.5227, 0.6932, 0.5455, 0.6932, 0.5682, 0.7159, 0.5682, 0.7159, 0.5455, 0.6932, 0.5682, 0.6932, 0.5909, 0.7159, 0.5909, 0.7159, 0.5682, 0.6932, 0.5909, 0.6932, 0.6136, 0.7159, 0.6136, 0.7159, 0.5909, 0.6932, 0.6136, 0.6932, 0.6364, 0.7159, 0.6364, 0.7159, 0.6136, 0.6932, 0.6364, 0.6932, 0.6591, 0.7159, 0.6591, 0.7159, 0.6364, 0.6932, 0.6591, 0.6932, 0.6818, 0.7159, 0.6818, 0.7159, 0.6591, 0.6932, 0.6818, 0.6932, 0.7045, 0.7159, 0.7045, 0.7159, 0.6818, 0.6932, 0.7045, 0.6932, 0.7273, 0.7159, 0.7273, 0.7159, 0.7045, 0.6705, 0.5, 0.6705, 0.5227, 0.6932, 0.5227, 0.6932, 0.5, 0.6705, 0.5227, 0.6705, 0.5455, 0.6932, 0.5455, 0.6932, 0.5227, 0.6705, 0.5455, 0.6705, 0.5682, 0.6932, 0.5682, 0.6932, 0.5455, 0.6705, 0.5682, 0.6705, 0.5909, 0.6932, 0.5909, 0.6932, 0.5682, 0.6705, 0.5909, 0.6705, 0.6136, 0.6932, 0.6136, 0.6932, 0.5909, 0.6705, 0.6136, 0.6705, 0.6364, 0.6932, 0.6364, 0.6932, 0.6136, 0.6705, 0.6364, 0.6705, 0.6591, 0.6932, 0.6591, 0.6932, 0.6364, 0.6705, 0.6591, 0.6705, 0.6818, 0.6932, 0.6818, 0.6932, 0.6591, 0.6705, 0.6818, 0.6705, 0.7045, 0.6932, 0.7045, 0.6932, 0.6818, 0.6705, 0.7045, 0.6705, 0.7273, 0.6932, 0.7273, 0.6932, 0.7045, 0.6477, 0.5, 0.6477, 0.5227, 0.6705, 0.5227, 0.6705, 0.5, 0.6477, 0.5227, 0.6477, 0.5455, 0.6705, 0.5455, 0.6705, 0.5227, 0.6477, 0.5455, 0.6477, 0.5682, 0.6705, 0.5682, 0.6705, 0.5455, 0.6477, 0.5682, 0.6477, 0.5909, 0.6705, 0.5909, 0.6705, 0.5682, 0.6477, 0.5909, 0.6477, 0.6136, 0.6705, 0.6136, 0.6705, 0.5909, 0.6477, 0.6136, 0.6477, 0.6364, 0.6705, 0.6364, 0.6705, 0.6136, 0.6477, 0.6364, 0.6477, 0.6591, 0.6705, 0.6591, 0.6705, 0.6364, 0.6477, 0.6591, 0.6477, 0.6818, 0.6705, 0.6818, 0.6705, 0.6591, 0.6477, 0.6818, 0.6477, 0.7045, 0.6705, 0.7045, 0.6705, 0.6818, 0.6477, 0.7045, 0.6477, 0.7273, 0.6705, 0.7273, 0.6705, 0.7045, 0.625, 0.5, 0.625, 0.5227, 0.6477, 0.5227, 0.6477, 0.5, 0.625, 0.5227, 0.625, 0.5455, 0.6477, 0.5455, 0.6477, 0.5227, 0.625, 0.5455, 0.625, 0.5682, 0.6477, 0.5682, 0.6477, 0.5455, 0.625, 0.5682, 0.625, 0.5909, 0.6477, 0.5909, 0.6477, 0.5682, 0.625, 0.5909, 0.625, 0.6136, 0.6477, 0.6136, 0.6477, 0.5909, 0.625, 0.6136, 0.625, 0.6364, 0.6477, 0.6364, 0.6477, 0.6136, 0.625, 0.6364, 0.625, 0.6591, 0.6477, 0.6591, 0.6477, 0.6364, 0.625, 0.6591, 0.625, 0.6818, 0.6477, 0.6818, 0.6477, 0.6591, 0.625, 0.6818, 0.625, 0.7045, 0.6477, 0.7045, 0.6477, 0.6818, 0.625, 0.7045, 0.625, 0.7273, 0.6477, 0.7273, 0.6477, 0.7045, 0.3295, 0.5, 0.3295, 0.5227, 0.3523, 0.5227, 0.3523, 0.5, 0.3295, 0.5227, 0.3295, 0.5455, 0.3523, 0.5455, 0.3523, 0.5227, 0.3295, 0.5455, 0.3295, 0.5682, 0.3523, 0.5682, 0.3523, 0.5455, 0.3295, 0.5682, 0.3295, 0.5909, 0.3523, 0.5909, 0.3523, 0.5682, 0.3295, 0.5909, 0.3295, 0.6136, 0.3523, 0.6136, 0.3523, 0.5909, 0.3295, 0.6136, 0.3295, 0.6364, 0.3523, 0.6364, 0.3523, 0.6136, 0.3295, 0.6364, 0.3295, 0.6591, 0.3523, 0.6591, 0.3523, 0.6364, 0.3295, 0.6591, 0.3295, 0.6818, 0.3523, 0.6818, 0.3523, 0.6591, 0.3295, 0.6818, 0.3295, 0.7045, 0.3523, 0.7045, 0.3523, 0.6818, 0.3295, 0.7045, 0.3295, 0.7273, 0.3523, 0.7273, 0.3523, 0.7045, 0.3068, 0.5, 0.3068, 0.5227, 0.3295, 0.5227, 0.3295, 0.5, 0.3068, 0.5227, 0.3068, 0.5455, 0.3295, 0.5455, 0.3295, 0.5227, 0.3068, 0.5455, 0.3068, 0.5682, 0.3295, 0.5682, 0.3295, 0.5455, 0.3068, 0.5682, 0.3068, 0.5909, 0.3295, 0.5909, 0.3295, 0.5682, 0.3068, 0.5909, 0.3068, 0.6136, 0.3295, 0.6136, 0.3295, 0.5909, 0.3068, 0.6136, 0.3068, 0.6364, 0.3295, 0.6364, 0.3295, 0.6136, 0.3068, 0.6364, 0.3068, 0.6591, 0.3295, 0.6591, 0.3295, 0.6364, 0.3068, 0.6591, 0.3068, 0.6818, 0.3295, 0.6818, 0.3295, 0.6591, 0.3068, 0.6818, 0.3068, 0.7045, 0.3295, 0.7045, 0.3295, 0.6818, 0.3068, 0.7045, 0.3068, 0.7273, 0.3295, 0.7273, 0.3295, 0.7045, 0.2841, 0.5, 0.2841, 0.5227, 0.3068, 0.5227, 0.3068, 0.5, 0.2841, 0.5227, 0.2841, 0.5455, 0.3068, 0.5455, 0.3068, 0.5227, 0.2841, 0.5455, 0.2841, 0.5682, 0.3068, 0.5682, 0.3068, 0.5455, 0.2841, 0.5682, 0.2841, 0.5909, 0.3068, 0.5909, 0.3068, 0.5682, 0.2841, 0.5909, 0.2841, 0.6136, 0.3068, 0.6136, 0.3068, 0.5909, 0.2841, 0.6136, 0.2841, 0.6364, 0.3068, 0.6364, 0.3068, 0.6136, 0.2841, 0.6364, 0.2841, 0.6591, 0.3068, 0.6591, 0.3068, 0.6364, 0.2841, 0.6591, 0.2841, 0.6818, 0.3068, 0.6818, 0.3068, 0.6591, 0.2841, 0.6818, 0.2841, 0.7045, 0.3068, 0.7045, 0.3068, 0.6818, 0.2841, 0.7045, 0.2841, 0.7273, 0.3068, 0.7273, 0.3068, 0.7045, 0.2614, 0.5, 0.2614, 0.5227, 0.2841, 0.5227, 0.2841, 0.5, 0.2614, 0.5227, 0.2614, 0.5455, 0.2841, 0.5455, 0.2841, 0.5227, 0.2614, 0.5455, 0.2614, 0.5682, 0.2841, 0.5682, 0.2841, 0.5455, 0.2614, 0.5682, 0.2614, 0.5909, 0.2841, 0.5909, 0.2841, 0.5682, 0.2614, 0.5909, 0.2614, 0.6136, 0.2841, 0.6136, 0.2841, 0.5909, 0.2614, 0.6136, 0.2614, 0.6364, 0.2841, 0.6364, 0.2841, 0.6136, 0.2614, 0.6364, 0.2614, 0.6591, 0.2841, 0.6591, 0.2841, 0.6364, 0.2614, 0.6591, 0.2614, 0.6818, 0.2841, 0.6818, 0.2841, 0.6591, 0.2614, 0.6818, 0.2614, 0.7045, 0.2841, 0.7045, 0.2841, 0.6818, 0.2614, 0.7045, 0.2614, 0.7273, 0.2841, 0.7273, 0.2841, 0.7045, 0.2386, 0.5, 0.2386, 0.5227, 0.2614, 0.5227, 0.2614, 0.5, 0.2386, 0.5227, 0.2386, 0.5455, 0.2614, 0.5455, 0.2614, 0.5227, 0.2386, 0.5455, 0.2386, 0.5682, 0.2614, 0.5682, 0.2614, 0.5455, 0.2386, 0.5682, 0.2386, 0.5909, 0.2614, 0.5909, 0.2614, 0.5682, 0.2386, 0.5909, 0.2386, 0.6136, 0.2614, 0.6136, 0.2614, 0.5909, 0.2386, 0.6136, 0.2386, 0.6364, 0.2614, 0.6364, 0.2614, 0.6136, 0.2386, 0.6364, 0.2386, 0.6591, 0.2614, 0.6591, 0.2614, 0.6364, 0.2386, 0.6591, 0.2386, 0.6818, 0.2614, 0.6818, 0.2614, 0.6591, 0.2386, 0.6818, 0.2386, 0.7045, 0.2614, 0.7045, 0.2614, 0.6818, 0.2386, 0.7045, 0.2386, 0.7273, 0.2614, 0.7273, 0.2614, 0.7045, 0.2159, 0.5, 0.2159, 0.5227, 0.2386, 0.5227, 0.2386, 0.5, 0.2159, 0.5227, 0.2159, 0.5455, 0.2386, 0.5455, 0.2386, 0.5227, 0.2159, 0.5455, 0.2159, 0.5682, 0.2386, 0.5682, 0.2386, 0.5455, 0.2159, 0.5682, 0.2159, 0.5909, 0.2386, 0.5909, 0.2386, 0.5682, 0.2159, 0.5909, 0.2159, 0.6136, 0.2386, 0.6136, 0.2386, 0.5909, 0.2159, 0.6136, 0.2159, 0.6364, 0.2386, 0.6364, 0.2386, 0.6136, 0.2159, 0.6364, 0.2159, 0.6591, 0.2386, 0.6591, 0.2386, 0.6364, 0.2159, 0.6591, 0.2159, 0.6818, 0.2386, 0.6818, 0.2386, 0.6591, 0.2159, 0.6818, 0.2159, 0.7045, 0.2386, 0.7045, 0.2386, 0.6818, 0.2159, 0.7045, 0.2159, 0.7273, 0.2386, 0.7273, 0.2386, 0.7045, 0.1932, 0.5, 0.1932, 0.5227, 0.2159, 0.5227, 0.2159, 0.5, 0.1932, 0.5227, 0.1932, 0.5455, 0.2159, 0.5455, 0.2159, 0.5227, 0.1932, 0.5455, 0.1932, 0.5682, 0.2159, 0.5682, 0.2159, 0.5455, 0.1932, 0.5682, 0.1932, 0.5909, 0.2159, 0.5909, 0.2159, 0.5682, 0.1932, 0.5909, 0.1932, 0.6136, 0.2159, 0.6136, 0.2159, 0.5909, 0.1932, 0.6136, 0.1932, 0.6364, 0.2159, 0.6364, 0.2159, 0.6136, 0.1932, 0.6364, 0.1932, 0.6591, 0.2159, 0.6591, 0.2159, 0.6364, 0.1932, 0.6591, 0.1932, 0.6818, 0.2159, 0.6818, 0.2159, 0.6591, 0.1932, 0.6818, 0.1932, 0.7045, 0.2159, 0.7045, 0.2159, 0.6818, 0.1932, 0.7045, 0.1932, 0.7273, 0.2159, 0.7273, 0.2159, 0.7045, 0.1705, 0.5, 0.1705, 0.5227, 0.1932, 0.5227, 0.1932, 0.5, 0.1705, 0.5227, 0.1705, 0.5455, 0.1932, 0.5455, 0.1932, 0.5227, 0.1705, 0.5455, 0.1705, 0.5682, 0.1932, 0.5682, 0.1932, 0.5455, 0.1705, 0.5682, 0.1705, 0.5909, 0.1932, 0.5909, 0.1932, 0.5682, 0.1705, 0.5909, 0.1705, 0.6136, 0.1932, 0.6136, 0.1932, 0.5909, 0.1705, 0.6136, 0.1705, 0.6364, 0.1932, 0.6364, 0.1932, 0.6136, 0.1705, 0.6364, 0.1705, 0.6591, 0.1932, 0.6591, 0.1932, 0.6364, 0.1705, 0.6591, 0.1705, 0.6818, 0.1932, 0.6818, 0.1932, 0.6591, 0.1705, 0.6818, 0.1705, 0.7045, 0.1932, 0.7045, 0.1932, 0.6818, 0.1705, 0.7045, 0.1705, 0.7273, 0.1932, 0.7273, 0.1932, 0.7045, 0.1477, 0.5, 0.1477, 0.5227, 0.1705, 0.5227, 0.1705, 0.5, 0.1477, 0.5227, 0.1477, 0.5455, 0.1705, 0.5455, 0.1705, 0.5227, 0.1477, 0.5455, 0.1477, 0.5682, 0.1705, 0.5682, 0.1705, 0.5455, 0.1477, 0.5682, 0.1477, 0.5909, 0.1705, 0.5909, 0.1705, 0.5682, 0.1477, 0.5909, 0.1477, 0.6136, 0.1705, 0.6136, 0.1705, 0.5909, 0.1477, 0.6136, 0.1477, 0.6364, 0.1705, 0.6364, 0.1705, 0.6136, 0.1477, 0.6364, 0.1477, 0.6591, 0.1705, 0.6591, 0.1705, 0.6364, 0.1477, 0.6591, 0.1477, 0.6818, 0.1705, 0.6818, 0.1705, 0.6591, 0.1477, 0.6818, 0.1477, 0.7045, 0.1705, 0.7045, 0.1705, 0.6818, 0.1477, 0.7045, 0.1477, 0.7273, 0.1705, 0.7273, 0.1705, 0.7045, 0.125, 0.5, 0.125, 0.5227, 0.1477, 0.5227, 0.1477, 0.5, 0.125, 0.5227, 0.125, 0.5455, 0.1477, 0.5455, 0.1477, 0.5227, 0.125, 0.5455, 0.125, 0.5682, 0.1477, 0.5682, 0.1477, 0.5455, 0.125, 0.5682, 0.125, 0.5909, 0.1477, 0.5909, 0.1477, 0.5682, 0.125, 0.5909, 0.125, 0.6136, 0.1477, 0.6136, 0.1477, 0.5909, 0.125, 0.6136, 0.125, 0.6364, 0.1477, 0.6364, 0.1477, 0.6136, 0.125, 0.6364, 0.125, 0.6591, 0.1477, 0.6591, 0.1477, 0.6364, 0.125, 0.6591, 0.125, 0.6818, 0.1477, 0.6818, 0.1477, 0.6591, 0.125, 0.6818, 0.125, 0.7045, 0.1477, 0.7045, 0.1477, 0.6818, 0.125, 0.7045, 0.125, 0.7273, 0.1477, 0.7273, 0.1477, 0.7045, 0.5795, 0.0, 0.5795, 0.02273, 0.6023, 0.02273, 0.6023, 0.0, 0.5795, 0.02273, 0.5795, 0.04545, 0.6023, 0.04545, 0.6023, 0.02273, 0.5795, 0.04545, 0.5795, 0.06818, 0.6023, 0.06818, 0.6023, 0.04545, 0.5795, 0.06818, 0.5795, 0.09091, 0.6023, 0.09091, 0.6023, 0.06818, 0.5795, 0.09091, 0.5795, 0.1136, 0.6023, 0.1136, 0.6023, 0.09091, 0.5795, 0.1136, 0.5795, 0.1364, 0.6023, 0.1364, 0.6023, 0.1136, 0.5795, 0.1364, 0.5795, 0.1591, 0.6023, 0.1591, 0.6023, 0.1364, 0.5795, 0.1591, 0.5795, 0.1818, 0.6023, 0.1818, 0.6023, 0.1591, 0.5795, 0.1818, 0.5795, 0.2045, 0.6023, 0.2045, 0.6023, 0.1818, 0.5795, 0.2045, 0.5795, 0.2273, 0.6023, 0.2273, 0.6023, 0.2045, 0.5568, 0.0, 0.5568, 0.02273, 0.5795, 0.02273, 0.5795, 0.0, 0.5568, 0.02273, 0.5568, 0.04545, 0.5795, 0.04545, 0.5795, 0.02273, 0.5568, 0.04545, 0.5568, 0.06818, 0.5795, 0.06818, 0.5795, 0.04545, 0.5568, 0.06818, 0.5568, 0.09091, 0.5795, 0.09091, 0.5795, 0.06818, 0.5568, 0.09091, 0.5568, 0.1136, 0.5795, 0.1136, 0.5795, 0.09091, 0.5568, 0.1136, 0.5568, 0.1364, 0.5795, 0.1364, 0.5795, 0.1136, 0.5568, 0.1364, 0.5568, 0.1591, 0.5795, 0.1591, 0.5795, 0.1364, 0.5568, 0.1591, 0.5568, 0.1818, 0.5795, 0.1818, 0.5795, 0.1591, 0.5568, 0.1818, 0.5568, 0.2045, 0.5795, 0.2045, 0.5795, 0.1818, 0.5568, 0.2045, 0.5568, 0.2273, 0.5795, 0.2273, 0.5795, 0.2045, 0.5341, 0.0, 0.5341, 0.02273, 0.5568, 0.02273, 0.5568, 0.0, 0.5341, 0.02273, 0.5341, 0.04545, 0.5568, 0.04545, 0.5568, 0.02273, 0.5341, 0.04545, 0.5341, 0.06818, 0.5568, 0.06818, 0.5568, 0.04545, 0.5341, 0.06818, 0.5341, 0.09091, 0.5568, 0.09091, 0.5568, 0.06818, 0.5341, 0.09091, 0.5341, 0.1136, 0.5568, 0.1136, 0.5568, 0.09091, 0.5341, 0.1136, 0.5341, 0.1364, 0.5568, 0.1364, 0.5568, 0.1136, 0.5341, 0.1364, 0.5341, 0.1591, 0.5568, 0.1591, 0.5568, 0.1364, 0.5341, 0.1591, 0.5341, 0.1818, 0.5568, 0.1818, 0.5568, 0.1591, 0.5341, 0.1818, 0.5341, 0.2045, 0.5568, 0.2045, 0.5568, 0.1818, 0.5341, 0.2045, 0.5341, 0.2273, 0.5568, 0.2273, 0.5568, 0.2045, 0.5114, 0.0, 0.5114, 0.02273, 0.5341, 0.02273, 0.5341, 0.0, 0.5114, 0.02273, 0.5114, 0.04545, 0.5341, 0.04545, 0.5341, 0.02273, 0.5114, 0.04545, 0.5114, 0.06818, 0.5341, 0.06818, 0.5341, 0.04545, 0.5114, 0.06818, 0.5114, 0.09091, 0.5341, 0.09091, 0.5341, 0.06818, 0.5114, 0.09091, 0.5114, 0.1136, 0.5341, 0.1136, 0.5341, 0.09091, 0.5114, 0.1136, 0.5114, 0.1364, 0.5341, 0.1364, 0.5341, 0.1136, 0.5114, 0.1364, 0.5114, 0.1591, 0.5341, 0.1591, 0.5341, 0.1364, 0.5114, 0.1591, 0.5114, 0.1818, 0.5341, 0.1818, 0.5341, 0.1591, 0.5114, 0.1818, 0.5114, 0.2045, 0.5341, 0.2045, 0.5341, 0.1818, 0.5114, 0.2045, 0.5114, 0.2273, 0.5341, 0.2273, 0.5341, 0.2045, 0.4886, 0.0, 0.4886, 0.02273, 0.5114, 0.02273, 0.5114, 0.0, 0.4886, 0.02273, 0.4886, 0.04545, 0.5114, 0.04545, 0.5114, 0.02273, 0.4886, 0.04545, 0.4886, 0.06818, 0.5114, 0.06818, 0.5114, 0.04545, 0.4886, 0.06818, 0.4886, 0.09091, 0.5114, 0.09091, 0.5114, 0.06818, 0.4886, 0.09091, 0.4886, 0.1136, 0.5114, 0.1136, 0.5114, 0.09091, 0.4886, 0.1136, 0.4886, 0.1364, 0.5114, 0.1364, 0.5114, 0.1136, 0.4886, 0.1364, 0.4886, 0.1591, 0.5114, 0.1591, 0.5114, 0.1364, 0.4886, 0.1591, 0.4886, 0.1818, 0.5114, 0.1818, 0.5114, 0.1591, 0.4886, 0.1818, 0.4886, 0.2045, 0.5114, 0.2045, 0.5114, 0.1818, 0.4886, 0.2045, 0.4886, 0.2273, 0.5114, 0.2273, 0.5114, 0.2045, 0.4659, 0.0, 0.4659, 0.02273, 0.4886, 0.02273, 0.4886, 0.0, 0.4659, 0.02273, 0.4659, 0.04545, 0.4886, 0.04545, 0.4886, 0.02273, 0.4659, 0.04545, 0.4659, 0.06818, 0.4886, 0.06818, 0.4886, 0.04545, 0.4659, 0.06818, 0.4659, 0.09091, 0.4886, 0.09091, 0.4886, 0.06818, 0.4659, 0.09091, 0.4659, 0.1136, 0.4886, 0.1136, 0.4886, 0.09091, 0.4659, 0.1136, 0.4659, 0.1364, 0.4886, 0.1364, 0.4886, 0.1136, 0.4659, 0.1364, 0.4659, 0.1591, 0.4886, 0.1591, 0.4886, 0.1364, 0.4659, 0.1591, 0.4659, 0.1818, 0.4886, 0.1818, 0.4886, 0.1591, 0.4659, 0.1818, 0.4659, 0.2045, 0.4886, 0.2045, 0.4886, 0.1818, 0.4659, 0.2045, 0.4659, 0.2273, 0.4886, 0.2273, 0.4886, 0.2045, 0.4432, 0.0, 0.4432, 0.02273, 0.4659, 0.02273, 0.4659, 0.0, 0.4432, 0.02273, 0.4432, 0.04545, 0.4659, 0.04545, 0.4659, 0.02273, 0.4432, 0.04545, 0.4432, 0.06818, 0.4659, 0.06818, 0.4659, 0.04545, 0.4432, 0.06818, 0.4432, 0.09091, 0.4659, 0.09091, 0.4659, 0.06818, 0.4432, 0.09091, 0.4432, 0.1136, 0.4659, 0.1136, 0.4659, 0.09091, 0.4432, 0.1136, 0.4432, 0.1364, 0.4659, 0.1364, 0.4659, 0.1136, 0.4432, 0.1364, 0.4432, 0.1591, 0.4659, 0.1591, 0.4659, 0.1364, 0.4432, 0.1591, 0.4432, 0.1818, 0.4659, 0.1818, 0.4659, 0.1591, 0.4432, 0.1818, 0.4432, 0.2045, 0.4659, 0.2045, 0.4659, 0.1818, 0.4432, 0.2045, 0.4432, 0.2273, 0.4659, 0.2273, 0.4659, 0.2045, 0.4205, 0.0, 0.4205, 0.02273, 0.4432, 0.02273, 0.4432, 0.0, 0.4205, 0.02273, 0.4205, 0.04545, 0.4432, 0.04545, 0.4432, 0.02273, 0.4205, 0.04545, 0.4205, 0.06818, 0.4432, 0.06818, 0.4432, 0.04545, 0.4205, 0.06818, 0.4205, 0.09091, 0.4432, 0.09091, 0.4432, 0.06818, 0.4205, 0.09091, 0.4205, 0.1136, 0.4432, 0.1136, 0.4432, 0.09091, 0.4205, 0.1136, 0.4205, 0.1364, 0.4432, 0.1364, 0.4432, 0.1136, 0.4205, 0.1364, 0.4205, 0.1591, 0.4432, 0.1591, 0.4432, 0.1364, 0.4205, 0.1591, 0.4205, 0.1818, 0.4432, 0.1818, 0.4432, 0.1591, 0.4205, 0.1818, 0.4205, 0.2045, 0.4432, 0.2045, 0.4432, 0.1818, 0.4205, 0.2045, 0.4205, 0.2273, 0.4432, 0.2273, 0.4432, 0.2045, 0.3977, 0.0, 0.3977, 0.02273, 0.4205, 0.02273, 0.4205, 0.0, 0.3977, 0.02273, 0.3977, 0.04545, 0.4205, 0.04545, 0.4205, 0.02273, 0.3977, 0.04545, 0.3977, 0.06818, 0.4205, 0.06818, 0.4205, 0.04545, 0.3977, 0.06818, 0.3977, 0.09091, 0.4205, 0.09091, 0.4205, 0.06818, 0.3977, 0.09091, 0.3977, 0.1136, 0.4205, 0.1136, 0.4205, 0.09091, 0.3977, 0.1136, 0.3977, 0.1364, 0.4205, 0.1364, 0.4205, 0.1136, 0.3977, 0.1364, 0.3977, 0.1591, 0.4205, 0.1591, 0.4205, 0.1364, 0.3977, 0.1591, 0.3977, 0.1818, 0.4205, 0.1818, 0.4205, 0.1591, 0.3977, 0.1818, 0.3977, 0.2045, 0.4205, 0.2045, 0.4205, 0.1818, 0.3977, 0.2045, 0.3977, 0.2273, 0.4205, 0.2273, 0.4205, 0.2045, 0.375, 0.0, 0.375, 0.02273, 0.3977, 0.02273, 0.3977, 0.0, 0.375, 0.02273, 0.375, 0.04545, 0.3977, 0.04545, 0.3977, 0.02273, 0.375, 0.04545, 0.375, 0.06818, 0.3977, 0.06818, 0.3977, 0.04545, 0.375, 0.06818, 0.375, 0.09091, 0.3977, 0.09091, 0.3977, 0.06818, 0.375, 0.09091, 0.375, 0.1136, 0.3977, 0.1136, 0.3977, 0.09091, 0.375, 0.1136, 0.375, 0.1364, 0.3977, 0.1364, 0.3977, 0.1136, 0.375, 0.1364, 0.375, 0.1591, 0.3977, 0.1591, 0.3977, 0.1364, 0.375, 0.1591, 0.375, 0.1818, 0.3977, 0.1818, 0.3977, 0.1591, 0.375, 0.1818, 0.375, 0.2045, 0.3977, 0.2045, 0.3977, 0.1818, 0.375, 0.2045, 0.375, 0.2273, 0.3977, 0.2273, 0.3977, 0.2045, 0.5795, 0.5, 0.5795, 0.5227, 0.6023, 0.5227, 0.6023, 0.5, 0.5795, 0.5227, 0.5795, 0.5455, 0.6023, 0.5455, 0.6023, 0.5227, 0.5795, 0.5455, 0.5795, 0.5682, 0.6023, 0.5682, 0.6023, 0.5455, 0.5795, 0.5682, 0.5795, 0.5909, 0.6023, 0.5909, 0.6023, 0.5682, 0.5795, 0.5909, 0.5795, 0.6136, 0.6023, 0.6136, 0.6023, 0.5909, 0.5795, 0.6136, 0.5795, 0.6364, 0.6023, 0.6364, 0.6023, 0.6136, 0.5795, 0.6364, 0.5795, 0.6591, 0.6023, 0.6591, 0.6023, 0.6364, 0.5795, 0.6591, 0.5795, 0.6818, 0.6023, 0.6818, 0.6023, 0.6591, 0.5795, 0.6818, 0.5795, 0.7045, 0.6023, 0.7045, 0.6023, 0.6818, 0.5795, 0.7045, 0.5795, 0.7273, 0.6023, 0.7273, 0.6023, 0.7045, 0.5568, 0.5, 0.5568, 0.5227, 0.5795, 0.5227, 0.5795, 0.5, 0.5568, 0.5227, 0.5568, 0.5455, 0.5795, 0.5455, 0.5795, 0.5227, 0.5568, 0.5455, 0.5568, 0.5682, 0.5795, 0.5682, 0.5795, 0.5455, 0.5568, 0.5682, 0.5568, 0.5909, 0.5795, 0.5909, 0.5795, 0.5682, 0.5568, 0.5909, 0.5568, 0.6136, 0.5795, 0.6136, 0.5795, 0.5909, 0.5568, 0.6136, 0.5568, 0.6364, 0.5795, 0.6364, 0.5795, 0.6136, 0.5568, 0.6364, 0.5568, 0.6591, 0.5795, 0.6591, 0.5795, 0.6364, 0.5568, 0.6591, 0.5568, 0.6818, 0.5795, 0.6818, 0.5795, 0.6591, 0.5568, 0.6818, 0.5568, 0.7045, 0.5795, 0.7045, 0.5795, 0.6818, 0.5568, 0.7045, 0.5568, 0.7273, 0.5795, 0.7273, 0.5795, 0.7045, 0.5341, 0.5, 0.5341, 0.5227, 0.5568, 0.5227, 0.5568, 0.5, 0.5341, 0.5227, 0.5341, 0.5455, 0.5568, 0.5455, 0.5568, 0.5227, 0.5341, 0.5455, 0.5341, 0.5682, 0.5568, 0.5682, 0.5568, 0.5455, 0.5341, 0.5682, 0.5341, 0.5909, 0.5568, 0.5909, 0.5568, 0.5682, 0.5341, 0.5909, 0.5341, 0.6136, 0.5568, 0.6136, 0.5568, 0.5909, 0.5341, 0.6136, 0.5341, 0.6364, 0.5568, 0.6364, 0.5568, 0.6136, 0.5341, 0.6364, 0.5341, 0.6591, 0.5568, 0.6591, 0.5568, 0.6364, 0.5341, 0.6591, 0.5341, 0.6818, 0.5568, 0.6818, 0.5568, 0.6591, 0.5341, 0.6818, 0.5341, 0.7045, 0.5568, 0.7045, 0.5568, 0.6818, 0.5341, 0.7045, 0.5341, 0.7273, 0.5568, 0.7273, 0.5568, 0.7045, 0.5114, 0.5, 0.5114, 0.5227, 0.5341, 0.5227, 0.5341, 0.5, 0.5114, 0.5227, 0.5114, 0.5455, 0.5341, 0.5455, 0.5341, 0.5227, 0.5114, 0.5455, 0.5114, 0.5682, 0.5341, 0.5682, 0.5341, 0.5455, 0.5114, 0.5682, 0.5114, 0.5909, 0.5341, 0.5909, 0.5341, 0.5682, 0.5114, 0.5909, 0.5114, 0.6136, 0.5341, 0.6136, 0.5341, 0.5909, 0.5114, 0.6136, 0.5114, 0.6364, 0.5341, 0.6364, 0.5341, 0.6136, 0.5114, 0.6364, 0.5114, 0.6591, 0.5341, 0.6591, 0.5341, 0.6364, 0.5114, 0.6591, 0.5114, 0.6818, 0.5341, 0.6818, 0.5341, 0.6591, 0.5114, 0.6818, 0.5114, 0.7045, 0.5341, 0.7045, 0.5341, 0.6818, 0.5114, 0.7045, 0.5114, 0.7273, 0.5341, 0.7273, 0.5341, 0.7045, 0.4886, 0.5, 0.4886, 0.5227, 0.5114, 0.5227, 0.5114, 0.5, 0.4886, 0.5227, 0.4886, 0.5455, 0.5114, 0.5455, 0.5114, 0.5227, 0.4886, 0.5455, 0.4886, 0.5682, 0.5114, 0.5682, 0.5114, 0.5455, 0.4886, 0.5682, 0.4886, 0.5909, 0.5114, 0.5909, 0.5114, 0.5682, 0.4886, 0.5909, 0.4886, 0.6136, 0.5114, 0.6136, 0.5114, 0.5909, 0.4886, 0.6136, 0.4886, 0.6364, 0.5114, 0.6364, 0.5114, 0.6136, 0.4886, 0.6364, 0.4886, 0.6591, 0.5114, 0.6591, 0.5114, 0.6364, 0.4886, 0.6591, 0.4886, 0.6818, 0.5114, 0.6818, 0.5114, 0.6591, 0.4886, 0.6818, 0.4886, 0.7045, 0.5114, 0.7045, 0.5114, 0.6818, 0.4886, 0.7045, 0.4886, 0.7273, 0.5114, 0.7273, 0.5114, 0.7045, 0.4659, 0.5, 0.4659, 0.5227, 0.4886, 0.5227, 0.4886, 0.5, 0.4659, 0.5227, 0.4659, 0.5455, 0.4886, 0.5455, 0.4886, 0.5227, 0.4659, 0.5455, 0.4659, 0.5682, 0.4886, 0.5682, 0.4886, 0.5455, 0.4659, 0.5682, 0.4659, 0.5909, 0.4886, 0.5909, 0.4886, 0.5682, 0.4659, 0.5909, 0.4659, 0.6136, 0.4886, 0.6136, 0.4886, 0.5909, 0.4659, 0.6136, 0.4659, 0.6364, 0.4886, 0.6364, 0.4886, 0.6136, 0.4659, 0.6364, 0.4659, 0.6591, 0.4886, 0.6591, 0.4886, 0.6364, 0.4659, 0.6591, 0.4659, 0.6818, 0.4886, 0.6818, 0.4886, 0.6591, 0.4659, 0.6818, 0.4659, 0.7045, 0.4886, 0.7045, 0.4886, 0.6818, 0.4659, 0.7045, 0.4659, 0.7273, 0.4886, 0.7273, 0.4886, 0.7045, 0.4432, 0.5, 0.4432, 0.5227, 0.4659, 0.5227, 0.4659, 0.5, 0.4432, 0.5227, 0.4432, 0.5455, 0.4659, 0.5455, 0.4659, 0.5227, 0.4432, 0.5455, 0.4432, 0.5682, 0.4659, 0.5682, 0.4659, 0.5455, 0.4432, 0.5682, 0.4432, 0.5909, 0.4659, 0.5909, 0.4659, 0.5682, 0.4432, 0.5909, 0.4432, 0.6136, 0.4659, 0.6136, 0.4659, 0.5909, 0.4432, 0.6136, 0.4432, 0.6364, 0.4659, 0.6364, 0.4659, 0.6136, 0.4432, 0.6364, 0.4432, 0.6591, 0.4659, 0.6591, 0.4659, 0.6364, 0.4432, 0.6591, 0.4432, 0.6818, 0.4659, 0.6818, 0.4659, 0.6591, 0.4432, 0.6818, 0.4432, 0.7045, 0.4659, 0.7045, 0.4659, 0.6818, 0.4432, 0.7045, 0.4432, 0.7273, 0.4659, 0.7273, 0.4659, 0.7045, 0.4205, 0.5, 0.4205, 0.5227, 0.4432, 0.5227, 0.4432, 0.5, 0.4205, 0.5227, 0.4205, 0.5455, 0.4432, 0.5455, 0.4432, 0.5227, 0.4205, 0.5455, 0.4205, 0.5682, 0.4432, 0.5682, 0.4432, 0.5455, 0.4205, 0.5682, 0.4205, 0.5909, 0.4432, 0.5909, 0.4432, 0.5682, 0.4205, 0.5909, 0.4205, 0.6136, 0.4432, 0.6136, 0.4432, 0.5909, 0.4205, 0.6136, 0.4205, 0.6364, 0.4432, 0.6364, 0.4432, 0.6136, 0.4205, 0.6364, 0.4205, 0.6591, 0.4432, 0.6591, 0.4432, 0.6364, 0.4205, 0.6591, 0.4205, 0.6818, 0.4432, 0.6818, 0.4432, 0.6591, 0.4205, 0.6818, 0.4205, 0.7045, 0.4432, 0.7045, 0.4432, 0.6818, 0.4205, 0.7045, 0.4205, 0.7273, 0.4432, 0.7273, 0.4432, 0.7045, 0.3977, 0.5, 0.3977, 0.5227, 0.4205, 0.5227, 0.4205, 0.5, 0.3977, 0.5227, 0.3977, 0.5455, 0.4205, 0.5455, 0.4205, 0.5227, 0.3977, 0.5455, 0.3977, 0.5682, 0.4205, 0.5682, 0.4205, 0.5455, 0.3977, 0.5682, 0.3977, 0.5909, 0.4205, 0.5909, 0.4205, 0.5682, 0.3977, 0.5909, 0.3977, 0.6136, 0.4205, 0.6136, 0.4205, 0.5909, 0.3977, 0.6136, 0.3977, 0.6364, 0.4205, 0.6364, 0.4205, 0.6136, 0.3977, 0.6364, 0.3977, 0.6591, 0.4205, 0.6591, 0.4205, 0.6364, 0.3977, 0.6591, 0.3977, 0.6818, 0.4205, 0.6818, 0.4205, 0.6591, 0.3977, 0.6818, 0.3977, 0.7045, 0.4205, 0.7045, 0.4205, 0.6818, 0.3977, 0.7045, 0.3977, 0.7273, 0.4205, 0.7273, 0.4205, 0.7045, 0.375, 0.5, 0.375, 0.5227, 0.3977, 0.5227, 0.3977, 0.5, 0.375, 0.5227, 0.375, 0.5455, 0.3977, 0.5455, 0.3977, 0.5227, 0.375, 0.5455, 0.375, 0.5682, 0.3977, 0.5682, 0.3977, 0.5455, 0.375, 0.5682, 0.375, 0.5909, 0.3977, 0.5909, 0.3977, 0.5682, 0.375, 0.5909, 0.375, 0.6136, 0.3977, 0.6136, 0.3977, 0.5909, 0.375, 0.6136, 0.375, 0.6364, 0.3977, 0.6364, 0.3977, 0.6136, 0.375, 0.6364, 0.375, 0.6591, 0.3977, 0.6591, 0.3977, 0.6364, 0.375, 0.6591, 0.375, 0.6818, 0.3977, 0.6818, 0.3977, 0.6591, 0.375, 0.6818, 0.375, 0.7045, 0.3977, 0.7045, 0.3977, 0.6818, 0.375, 0.7045, 0.375, 0.7273, 0.3977, 0.7273, 0.3977, 0.7045, 0.6023, 0.5, 0.6023, 0.5227, 0.625, 0.5227, 0.625, 0.5, 0.6023, 0.5227, 0.6023, 0.5455, 0.625, 0.5455, 0.625, 0.5227, 0.6023, 0.5455, 0.6023, 0.5682, 0.625, 0.5682, 0.625, 0.5455, 0.6023, 0.5682, 0.6023, 0.5909, 0.625, 0.5909, 0.625, 0.5682, 0.6023, 0.5909, 0.6023, 0.6136, 0.625, 0.6136, 0.625, 0.5909, 0.6023, 0.6136, 0.6023, 0.6364, 0.625, 0.6364, 0.625, 0.6136, 0.6023, 0.6364, 0.6023, 0.6591, 0.625, 0.6591, 0.625, 0.6364, 0.6023, 0.6591, 0.6023, 0.6818, 0.625, 0.6818, 0.625, 0.6591, 0.6023, 0.6818, 0.6023, 0.7045, 0.625, 0.7045, 0.625, 0.6818, 0.6023, 0.7045, 0.6023, 0.7273, 0.625, 0.7273, 0.625, 0.7045, 0.3523, 0.5, 0.3523, 0.5227, 0.375, 0.5227, 0.375, 0.5, 0.3523, 0.5227, 0.3523, 0.5455, 0.375, 0.5455, 0.375, 0.5227, 0.3523, 0.5455, 0.3523, 0.5682, 0.375, 0.5682, 0.375, 0.5455, 0.3523, 0.5682, 0.3523, 0.5909, 0.375, 0.5909, 0.375, 0.5682, 0.3523, 0.5909, 0.3523, 0.6136, 0.375, 0.6136, 0.375, 0.5909, 0.3523, 0.6136, 0.3523, 0.6364, 0.375, 0.6364, 0.375, 0.6136, 0.3523, 0.6364, 0.3523, 0.6591, 0.375, 0.6591, 0.375, 0.6364, 0.3523, 0.6591, 0.3523, 0.6818, 0.375, 0.6818, 0.375, 0.6591, 0.3523, 0.6818, 0.3523, 0.7045, 0.375, 0.7045, 0.375, 0.6818, 0.3523, 0.7045, 0.3523, 0.7273, 0.375, 0.7273, 0.375, 0.7045, 0.6023, 0.0, 0.6023, 0.02273, 0.625, 0.02273, 0.625, 0.0, 0.6023, 0.02273, 0.6023, 0.04545, 0.625, 0.04545, 0.625, 0.02273, 0.6023, 0.04545, 0.6023, 0.06818, 0.625, 0.06818, 0.625, 0.04545, 0.6023, 0.06818, 0.6023, 0.09091, 0.625, 0.09091, 0.625, 0.06818, 0.6023, 0.09091, 0.6023, 0.1136, 0.625, 0.1136, 0.625, 0.09091, 0.6023, 0.1136, 0.6023, 0.1364, 0.625, 0.1364, 0.625, 0.1136, 0.6023, 0.1364, 0.6023, 0.1591, 0.625, 0.1591, 0.625, 0.1364, 0.6023, 0.1591, 0.6023, 0.1818, 0.625, 0.1818, 0.625, 0.1591, 0.6023, 0.1818, 0.6023, 0.2045, 0.625, 0.2045, 0.625, 0.1818, 0.6023, 0.2045, 0.6023, 0.2273, 0.625, 0.2273, 0.625, 0.2045, 0.8523, 0.5, 0.8523, 0.5227, 0.875, 0.5227, 0.875, 0.5, 0.8523, 0.5227, 0.8523, 0.5455, 0.875, 0.5455, 0.875, 0.5227, 0.8523, 0.5455, 0.8523, 0.5682, 0.875, 0.5682, 0.875, 0.5455, 0.8523, 0.5682, 0.8523, 0.5909, 0.875, 0.5909, 0.875, 0.5682, 0.8523, 0.5909, 0.8523, 0.6136, 0.875, 0.6136, 0.875, 0.5909, 0.8523, 0.6136, 0.8523, 0.6364, 0.875, 0.6364, 0.875, 0.6136, 0.8523, 0.6364, 0.8523, 0.6591, 0.875, 0.6591, 0.875, 0.6364, 0.8523, 0.6591, 0.8523, 0.6818, 0.875, 0.6818, 0.875, 0.6591, 0.8523, 0.6818, 0.8523, 0.7045, 0.875, 0.7045, 0.875, 0.6818, 0.8523, 0.7045, 0.8523, 0.7273, 0.875, 0.7273, 0.875, 0.7045])
me_cube.materials.append(mat_material)
me_cube.use_remesh_preserve_volume = False
me_cube.use_remesh_preserve_attributes = False
me_cube.use_mirror_vertex_groups = False
me_cube.update()

# ---- objects
ob_cube = bpy.data.objects.new('Cube', me_cube)

# ---- transforms, parenting, visibility, modifiers, constraints
ob_cube.location = (0.0, 0.0, 0.0)
ob_cube.lock_rotations_4d = False
ob_cube.empty_display_type = 'ARROWS'
ob_cube.lineart.crease_threshold = 0.0
_m = ob_cube.modifiers.new('Auto Smooth', 'NODES')
_m.node_group = ng_auto_smooth
_gi = [s.identifier for s in ng_auto_smooth.interface.items_tree if s.item_type == 'SOCKET' and s.in_out == 'INPUT']
_m[_gi[1]] = 0.5236  # Angle

# ---- collection membership
col_collection.objects.link(ob_cube)

# ---- scene / render settings (as saved in the file)
scene.frame_start = 1; scene.frame_end = 250; scene.frame_set(1)
scene.render.engine = 'BLENDER_EEVEE_NEXT'
scene.cycles.use_denoising = False
scene.cycles.samples = 128
scene.cycles.sampling_pattern = 'TABULATED_SOBOL'
scene.cycles.use_adaptive_sampling = False
scene.cycles.use_light_tree = False
scene.view_settings.view_transform = 'Filmic'
bpy.context.view_layer.update()

# ---- added for rendering (the .blend has no active camera and no usable light): camera, sun
cam_auto = bpy.data.cameras.new('AutoCamera')
cam_auto.lens = 50.0
cam_auto.sensor_width = 36.0
cam_auto.clip_end = 1000.0
ob_auto_camera = bpy.data.objects.new('AutoCamera', cam_auto)
scene.collection.objects.link(ob_auto_camera)
ob_auto_camera.location = (19.2628, -23.1154, 20.4139)
ob_auto_camera.rotation_euler = (1.09748, -7.21219e-08, 0.694738)
scene.camera = ob_auto_camera
light_auto_sun = bpy.data.lights.new('AutoSun', 'SUN')
light_auto_sun.energy = 3.0
light_auto_sun.angle = 0.0523599
ob_auto_sun = bpy.data.objects.new('AutoSun', light_auto_sun)
scene.collection.objects.link(ob_auto_sun)
ob_auto_sun.rotation_euler = (0.872665, 0.174533, 0.523599)
bpy.context.view_layer.update()
